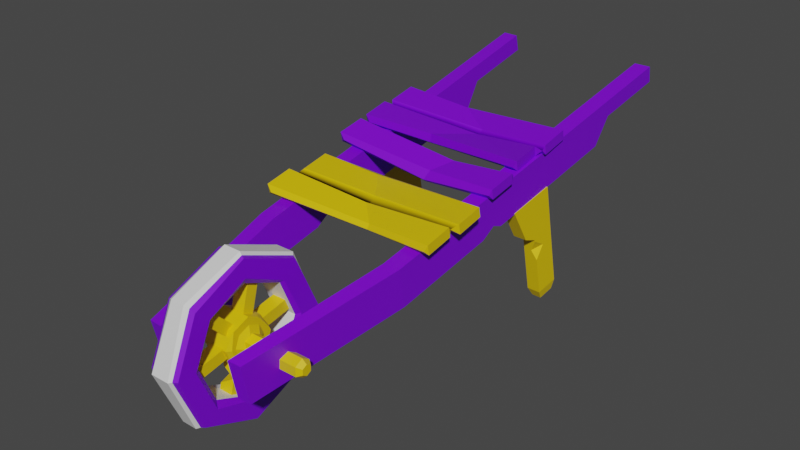 # Source: wheelbarrow.blend  (saved by Blender 3.6.11; exported with 4.5.12 LTS)
import bpy
from mathutils import Matrix  # noqa: F401  (used for matrix-valued properties, if any)

bpy.ops.wm.read_factory_settings(use_empty=True)
scene = bpy.context.scene
scene.name = 'Scene'

# ---- materials (node trees are filled in below, after node groups)
mat_material_001 = bpy.data.materials.new('Material.001')
mat_material_001.use_transparent_shadow = False
mat_material_002 = bpy.data.materials.new('Material.002')
mat_material_002.use_transparent_shadow = False
mat_material_003 = bpy.data.materials.new('Material.003')
mat_material_003.use_transparent_shadow = False

# ---- material node trees
mat_material_001.use_nodes = True; mat_material_001.node_tree.nodes.clear()
_N = mat_material_001.node_tree.nodes; _L = mat_material_001.node_tree.links
n0 = _N.new('ShaderNodeBsdfPrincipled'); n0.name = 'Principled BSDF'; n0.location = (10, 300)
n0.distribution = 'GGX'
n0.subsurface_method = 'RANDOM_WALK_SKIN'
n0.inputs[0].default_value = (0.1972, 0.0, 0.8, 1.0)
n0.inputs[3].default_value = 1.45
n0.inputs[27].default_value = (0.0, 0.0, 0.0, 1.0)
n0.inputs[28].default_value = 1.0
n1 = _N.new('ShaderNodeOutputMaterial'); n1.name = 'Material Output'; n1.location = (300, 300)
_L.new(n0.outputs[0], n1.inputs[0])
n1.is_active_output = True
mat_material_002.use_nodes = True; mat_material_002.node_tree.nodes.clear()
_N = mat_material_002.node_tree.nodes; _L = mat_material_002.node_tree.links
n0 = _N.new('ShaderNodeBsdfPrincipled'); n0.name = 'Principled BSDF'; n0.location = (10, 300)
n0.distribution = 'GGX'
n0.subsurface_method = 'RANDOM_WALK_SKIN'
n0.inputs[3].default_value = 1.45
n0.inputs[27].default_value = (0.0, 0.0, 0.0, 1.0)
n0.inputs[28].default_value = 1.0
n1 = _N.new('ShaderNodeOutputMaterial'); n1.name = 'Material Output'; n1.location = (300, 300)
_L.new(n0.outputs[0], n1.inputs[0])
n1.is_active_output = True
mat_material_003.use_nodes = True; mat_material_003.node_tree.nodes.clear()
_N = mat_material_003.node_tree.nodes; _L = mat_material_003.node_tree.links
n0 = _N.new('ShaderNodeBsdfPrincipled'); n0.name = 'Principled BSDF'; n0.location = (10, 300)
n0.distribution = 'GGX'
n0.subsurface_method = 'RANDOM_WALK_SKIN'
n0.inputs[0].default_value = (0.8, 0.5529, 0.0, 1.0)
n0.inputs[3].default_value = 1.45
n0.inputs[27].default_value = (0.0, 0.0, 0.0, 1.0)
n0.inputs[28].default_value = 1.0
n1 = _N.new('ShaderNodeOutputMaterial'); n1.name = 'Material Output'; n1.location = (300, 300)
_L.new(n0.outputs[0], n1.inputs[0])
n1.is_active_output = True

# ---- world
world_world = bpy.data.worlds.new('World'); scene.world = world_world
world_world.use_nodes = True; world_world.node_tree.nodes.clear()
_N = world_world.node_tree.nodes; _L = world_world.node_tree.links
n0 = _N.new('ShaderNodeOutputWorld'); n0.name = 'World Output'; n0.location = (300, 300)
n1 = _N.new('ShaderNodeBackground'); n1.name = 'Background'; n1.location = (10, 300)
n1.inputs[0].default_value = (0.05088, 0.05088, 0.05088, 1.0)
_L.new(n1.outputs[0], n0.inputs[0])
n0.is_active_output = True
world_world.color = (0.05088, 0.05088, 0.05088)
world_world.use_sun_shadow = False
world_world.sun_shadow_jitter_overblur = 0.0

# ---- meshes
me_mesh = bpy.data.meshes.new('Mesh')
me_mesh.from_pydata([(-30.7, 66.41, -179.5), (-19.96, 19.06, 12.72), (-30.9, 72.6, -178.3), (-20.32, 33.55, 15.66), (-24.82, 72.69, -177.8), (-15.32, 33.61, 16.05), (-24.63, 66.5, -179.0), (-14.99, 19.12, 13.11), (-29.9, 44.55, -39.51), (-23.82, 44.64, -39.0), (-23.37, 30.16, -41.93), (-29.45, 30.07, -42.44), (-30.64, 65.39, -142.6), (-24.56, 65.48, -142.1), (-24.11, 50.99, -145.0), (-30.19, 50.91, -145.5), (-30.7, 67.0, -150.6), (-24.62, 67.09, -150.1), (-24.43, 60.9, -151.3), (-30.5, 60.81, -151.8), (-29.56, 33.36, -58.74), (-23.49, 33.64, -59.15), (-29.67, 36.62, -63.74), (-23.6, 37.02, -64.75), (-29.67, 36.22, -72.88), (-23.6, 36.59, -73.75), (-31.77, 5.329, -123.8), (-31.33, 3.532, -114.9), (-31.35, 45.25, -115.8), (-30.44, 41.56, -97.56), (-26.23, 45.25, -116.0), (-25.32, 41.56, -97.81), (-26.66, 5.326, -124.0), (-26.21, 3.528, -115.1), (-27.36, 1.436, -123.4), (-27.05, 0.1537, -117.1), (-30.7, 0.156, -116.9), (-31.02, 1.438, -123.3), (-31.18, 18.02, -112.0), (-31.09, 26.07, -110.3), (-31.33, 23.19, -115.2), (-29.03, 21.52, -111.4), (-26.5, 19.63, -121.1), (-26.57, 13.42, -122.4), (-26.34, 15.8, -117.9), (-28.58, 16.42, -121.7), (-31.51, 30.15, -118.8), (-30.81, 28.76, -104.8), (-25.69, 28.68, -105.0), (-26.39, 30.08, -119.0), (-31.08, 26.68, -110.2), (-25.97, 26.61, -110.5), (34.44, 66.41, -179.4), (17.9, 19.06, 12.51), (34.6, 72.61, -178.1), (18.17, 33.55, 15.46), (28.51, 72.69, -177.8), (13.15, 33.61, 15.7), (28.35, 66.5, -179.1), (12.91, 19.12, 12.75), (29.41, 44.56, -39.44), (23.32, 44.64, -39.12), (22.96, 30.15, -42.07), (29.05, 30.07, -42.38), (33.26, 65.39, -142.5), (27.17, 65.48, -142.1), (26.81, 50.99, -145.1), (32.9, 50.91, -145.4), (33.56, 67.01, -150.4), (27.47, 67.09, -150.1), (27.32, 60.89, -151.4), (33.41, 60.81, -151.7), (30.84, 39.75, -90.23), (24.78, 40.0, -90.76), (30.69, 41.24, -86.32), (24.62, 41.44, -86.54), (30.49, 37.88, -80.98), (24.43, 38.08, -81.26), (32.66, 5.329, -123.8), (32.21, 3.532, -114.9), (32.23, 45.25, -115.8), (31.3, 41.56, -97.55), (27.11, 45.25, -116.0), (26.17, 41.56, -97.82), (27.54, 5.326, -124.0), (27.09, 3.528, -115.1), (28.25, 1.436, -123.4), (27.93, 0.1537, -117.1), (31.58, 0.156, -116.9), (31.9, 1.438, -123.3), (32.05, 18.02, -112.0), (31.96, 26.07, -110.3), (32.21, 23.19, -115.2), (29.9, 21.52, -111.4), (27.28, 29.1, -119.2), (27.5, 8.941, -123.3), (27.14, 23.06, -116.4), (29.38, 23.68, -120.2), (32.39, 30.15, -118.8), (31.68, 28.76, -104.8), (26.55, 28.68, -105.0), (27.27, 30.08, -119.0), (31.96, 26.68, -110.2), (26.83, 26.61, -110.5), (-29.48, 53.59, -72.66), (32.83, 53.62, -72.8), (-32.68, 48.62, -46.96), (32.83, 48.62, -46.96), (32.83, 51.12, -59.88), (-32.68, 51.12, -59.88), (35.28, 55.24, -71.32), (-30.5, 55.24, -71.32), (-30.5, 51.56, -72.03), (35.28, 51.56, -72.03), (-30.5, 49.55, -61.65), (-30.5, 53.23, -60.94), (35.28, 53.23, -60.94), (35.28, 49.55, -61.65), (-35.1, 49.03, -58.95), (-35.1, 52.71, -58.24), (33.45, 52.71, -58.24), (33.45, 49.03, -58.95), (-35.1, 47.03, -48.62), (-35.1, 50.71, -47.91), (33.45, 50.71, -47.91), (33.45, 47.03, -48.62), (-8.331, 51.93, -75.94), (7.596, 46.86, -49.76), (-1.121, 48.99, -60.77), (-8.315, 52.97, -73.56), (-8.345, 50.26, -75.1), (-1.107, 50.95, -63.73), (-1.137, 47.82, -62.46), (-1.104, 50.19, -59.2), (-1.134, 47.3, -59.76), (7.61, 48.56, -50.78), (7.58, 45.67, -51.34), (-32.61, 58.2, -96.5), (32.87, 57.54, -93.07), (-35.05, 56.16, -95.79), (-35.05, 59.83, -95.08), (33.46, 59.14, -91.49), (33.46, 55.46, -92.2), (-35.28, 54.11, -85.22), (-35.28, 57.79, -84.51), (33.23, 57.09, -80.92), (33.23, 53.42, -81.63), (10.82, 55.33, -93.55), (10.77, 57.71, -90.33), (10.8, 53.66, -92.63), (5.772, 54.95, -83.83), (5.71, 51.58, -81.89), (-32.89, 55.7, -83.59), (5.689, 52.8, -80.46), (32.59, 55.04, -80.16), (-32.38, 63.31, -122.9), (32.53, 63.31, -122.9), (29.82, 58.31, -97.07), (-32.68, 58.31, -97.07), (32.83, 60.81, -110.0), (-32.68, 60.81, -110.0), (33.45, 62.83, -110.6), (-33.3, 62.83, -110.6), (-33.3, 59.16, -111.3), (33.45, 59.16, -111.3), (-35.1, 58.74, -109.1), (-35.1, 62.42, -108.4), (30.69, 62.42, -108.4), (30.69, 58.74, -109.1), (-35.1, 56.75, -98.86), (-35.1, 60.43, -98.15), (30.69, 60.43, -98.15), (30.69, 56.75, -98.86), (33.45, 64.92, -121.4), (-33.3, 64.92, -121.4), (-33.3, 61.24, -122.1), (33.45, 61.24, -122.1), (-7.292, 61.1, -123.3), (-7.042, 56.57, -99.96), (5.837, 58.74, -111.1), (5.851, 60.59, -112.9), (5.821, 57.48, -112.4), (5.853, 59.95, -109.7), (5.823, 57.06, -110.2), (-7.028, 59.54, -100.5), (-7.058, 55.41, -101.7), (-7.276, 63.01, -121.6), (-7.306, 59.42, -122.4), (26.65, 30.42, -2.865), (26.65, 27.14, -2.824), (26.65, 25.53, 0.0414), (26.65, 27.21, 2.865), (26.65, 30.49, 2.824), (26.65, 32.1, -0.0414), (-26.65, 30.42, -2.865), (-26.65, 27.14, -2.824), (-26.65, 25.53, 0.0414), (-26.65, 27.21, 2.865), (-26.65, 30.49, 2.824), (-26.65, 32.1, -0.0414), (28.35, 30.71, -0.02394), (28.35, 29.74, -1.657), (28.35, 29.78, 1.633), (28.35, 27.88, 1.657), (28.35, 26.91, 0.02394), (28.35, 27.84, -1.633), (-28.35, 29.74, -1.657), (-28.35, 27.84, -1.633), (-28.35, 26.91, 0.02394), (-28.35, 27.88, 1.657), (-28.35, 29.78, 1.633), (-28.35, 30.71, -0.02394), (5.652, 56.96, 0.4783), (5.652, 48.51, -19.56), (5.652, 28.63, -28.41), (5.652, 9.181, -19.72), (5.652, 0.9569, -0.3757), (5.652, 9.234, 19.79), (5.652, 29.07, 27.59), (5.652, 47.73, 19.43), (-5.652, 56.6, -0.4415), (-5.652, 48.56, -19.49), (-5.652, 28.63, -27.99), (-5.652, 8.669, -18.56), (-5.652, 1.016, -0.0649), (-5.652, 9.284, 19.42), (-5.652, 29.43, 27.61), (-5.652, 48.41, 19.13), (4.108, 57.23, -0.182), (4.108, 48.78, -20.22), (-4.108, 48.78, -20.22), (-4.108, 57.23, -0.182), (4.108, 28.63, -28.41), (-4.108, 28.63, -28.41), (4.108, 8.594, -19.96), (-4.108, 8.594, -19.96), (4.108, 0.4007, 0.182), (-4.108, 0.4007, 0.182), (4.108, 8.851, 20.22), (-4.108, 8.851, 20.22), (4.108, 29.0, 28.41), (-4.108, 29.0, 28.41), (4.108, 49.03, 19.96), (-4.108, 49.03, 19.96), (3.416, 58.28, -0.1887), (3.416, 49.51, -20.97), (-3.416, 49.51, -20.97), (-2.928, 58.28, -0.1887), (3.416, 28.62, -29.46), (-2.244, 28.62, -29.46), (3.416, 7.847, -20.7), (-3.416, 7.847, -20.7), (3.416, -0.649, 0.1887), (-3.416, -0.649, 0.1887), (2.786, 8.114, 20.97), (-2.786, 8.114, 20.97), (3.416, 29.0, 29.46), (-3.416, 29.0, 29.46), (2.57, 49.78, 20.7), (-2.57, 49.78, 20.7), (-5.652, 50.42, 0.5448), (-5.077, 48.25, -0.1122), (-5.652, 42.86, -14.18), (-5.077, 42.48, -13.79), (-5.652, 28.59, -20.79), (-5.077, 28.73, -19.39), (-5.652, 14.53, -14.86), (-5.077, 15.05, -13.62), (-5.652, 8.909, 0.1398), (-5.077, 9.452, 0.1363), (-5.652, 14.39, 14.82), (-5.077, 15.22, 13.82), (-5.652, 28.98, 19.95), (-5.077, 28.97, 19.41), (-5.652, 43.04, 14.02), (-5.077, 42.65, 13.64), (5.652, 43.43, 14.4), (4.503, 42.65, 13.64), (5.652, 50.38, 0.3053), (4.503, 48.25, -0.1122), (5.652, 28.76, 21.04), (4.503, 28.97, 19.41), (5.652, 12.82, 14.55), (4.503, 15.22, 13.82), (5.652, 8.365, 0.1433), (4.503, 9.452, 0.1363), (5.652, 14.21, -16.12), (4.503, 15.05, -13.62), (5.652, 28.95, -21.05), (4.503, 28.73, -19.39), (5.652, 43.24, -14.57), (4.503, 42.48, -13.79), (5.18, 37.3, -0.05437), (5.18, 28.76, -8.488), (5.18, 22.77, -5.963), (5.18, 20.33, 0.05437), (5.18, 34.85, 5.963), (-5.18, 37.3, -0.05437), (-5.18, 22.77, -5.963), (-5.18, 20.33, 0.05437), (-5.18, 22.85, 6.04), (-5.18, 28.87, 8.488), (5.18, 32.85, 3.984), (5.18, 34.48, -0.03632), (5.18, 28.85, 5.67), (5.18, 24.83, 4.035), (5.18, 23.14, 0.03631), (5.18, 24.78, -3.984), (5.18, 28.78, -5.67), (5.18, 32.8, -4.035), (-5.18, 34.48, -0.03632), (-5.18, 32.8, -4.035), (-5.18, 28.78, -5.67), (-5.18, 24.78, -3.984), (-5.18, 23.14, 0.03631), (-5.18, 24.83, 4.035), (-5.18, 28.85, 5.67), (-5.18, 32.85, 3.984), (6.761, 31.36, 1.036), (6.761, 27.78, 2.546), (6.761, 26.27, -1.036), (6.761, 29.85, -2.546), (-6.763, 31.36, 1.036), (-6.763, 29.85, -2.546), (-6.763, 26.27, -1.036), (-6.763, 27.78, 2.546), (-5.18, 31.24, 7.489), (-5.18, 35.47, 4.459), (-2.59, 34.85, 5.963), (-5.18, 33.7, 4.827), (-5.18, 33.79, -5.038), (-3.879, 34.78, -6.04), (-5.18, 27.91, -8.13), (-3.879, 28.76, -8.488), (5.18, 23.62, 5.576), (3.879, 22.85, 6.04), (5.18, 28.86, 7.079), (3.879, 28.87, 8.488), (5.18, 35.91, -3.347), (5.18, 29.87, -8.035), (3.177, 34.78, -6.04), (5.18, 33.89, -5.138), (-2.245, 22.69, 21.03), (2.812, 22.69, 21.03), (-2.245, 26.63, 21.79), (2.812, 26.63, 21.79), (-2.245, 34.94, -21.03), (2.812, 34.94, -21.03), (-2.245, 31.0, -21.79), (2.812, 31.0, -21.79), (-2.245, 29.11, -12.06), (2.812, 29.11, -12.06), (2.812, 33.05, -11.29), (-2.245, 33.05, -11.29), (-2.245, 30.16, -17.43), (2.812, 30.16, -17.43), (2.812, 34.09, -16.67), (-2.245, 34.09, -16.67), (-2.245, 32.22, -15.35), (0.4288, 29.86, -15.92), (-2.245, 7.267, 3.919), (2.812, 7.267, 3.919), (-2.245, 8.343, 7.782), (2.812, 8.343, 7.782), (-2.245, 50.36, -3.919), (2.812, 50.36, -3.919), (-2.245, 49.28, -7.782), (2.812, 49.28, -7.782), (-2.245, 14.22, 6.145), (2.812, 14.22, 6.145), (-2.245, 19.71, 4.617), (2.812, 17.24, 5.305), (-2.245, 15.95, 1.501), (2.812, 15.89, 1.517), (-2.245, 43.44, 17.26), (2.812, 43.44, 17.26), (-2.245, 46.26, 14.4), (2.812, 46.26, 14.4), (-2.245, 14.19, -17.26), (2.812, 14.19, -17.26), (-2.245, 11.37, -14.4), (2.812, 11.37, -14.4)], [], [(2, 0, 19, 16), (4, 2, 16, 17), (6, 4, 17, 18), (6, 18, 19, 0), (3, 1, 7, 5), (4, 6, 0, 2), (9, 8, 3, 5), (7, 10, 9, 5), (1, 11, 10, 7), (3, 8, 11, 1), (13, 12, 8, 9), (25, 14, 13, 23), (10, 21, 23, 9), (11, 20, 21, 10), (8, 12, 22), (17, 16, 12, 13), (18, 17, 13, 14), (15, 19, 18, 14), (12, 16, 19, 15), (22, 23, 21, 20), (24, 25, 23, 22), (15, 14, 25, 24), (22, 12, 15, 24), (8, 22, 20, 11), (13, 9, 23), (40, 26, 27, 38), (39, 50, 46, 40), (30, 28, 29, 31), (30, 31, 48, 49), (33, 32, 43, 44), (37, 34, 35, 36), (31, 29, 47, 48), (38, 27, 33, 41), (33, 51, 41), (45, 46, 49, 42), (43, 32, 26, 45), (34, 32, 33, 35), (35, 33, 27, 36), (36, 27, 26, 37), (37, 26, 32, 34), (39, 40, 41), (40, 38, 41), (44, 45, 42), (43, 45, 44), (47, 29, 28, 46), (49, 48, 51), (48, 47, 50, 51), (49, 46, 28, 30), (46, 50, 47), (44, 51, 33), (51, 50, 39, 41), (46, 26, 40), (45, 26, 46), (49, 51, 44, 42), (71, 52, 54, 68), (68, 54, 56, 69), (69, 56, 58, 70), (58, 52, 71, 70), (59, 53, 55, 57), (52, 58, 56, 54), (55, 60, 61, 57), (61, 62, 59, 57), (62, 63, 53, 59), (63, 60, 55, 53), (60, 64, 65, 61), (65, 66, 73, 75), (77, 62, 61, 75), (75, 61, 65), (77, 76, 63, 62), (74, 64, 60), (60, 63, 76, 74), (74, 72, 67, 64), (64, 68, 69, 65), (70, 66, 65, 69), (70, 71, 67, 66), (71, 68, 64, 67), (66, 67, 72, 73), (72, 74, 75, 73), (74, 76, 77, 75), (92, 90, 79, 78), (91, 92, 98, 102), (82, 83, 81, 80), (82, 101, 100, 83), (85, 96, 95, 84), (89, 88, 87, 86), (83, 100, 99, 81), (90, 93, 85, 79), (85, 93, 103), (97, 94, 101, 98), (95, 97, 78, 84), (86, 87, 85, 84), (87, 88, 79, 85), (88, 89, 78, 79), (89, 86, 84, 78), (91, 93, 92), (92, 93, 90), (96, 94, 97), (95, 96, 97), (99, 98, 80, 81), (101, 103, 100), (100, 103, 102, 99), (101, 82, 80, 98), (98, 99, 102), (96, 85, 103), (103, 93, 91, 102), (98, 92, 78), (97, 98, 78), (101, 94, 96, 103), (109, 118, 119), (119, 133, 128, 109), (120, 121, 108), (109, 128, 134, 118), (115, 131, 129, 111), (111, 112, 114, 115), (112, 130, 132, 114), (116, 117, 113, 110), (111, 129, 126, 104), (104, 112, 111), (104, 126, 130, 112), (110, 113, 105), (115, 114, 109), (109, 128, 131, 115), (108, 117, 116), (114, 132, 128, 109), (119, 118, 122, 123), (123, 135, 133, 119), (124, 125, 121, 120), (118, 134, 136, 122), (123, 122, 106), (106, 127, 135, 123), (107, 125, 124), (122, 136, 127, 106), (128, 133, 120, 108), (134, 128, 108, 121), (129, 131, 116, 110), (132, 130, 113, 117), (126, 129, 110, 105), (130, 126, 105, 113), (131, 128, 108, 116), (128, 132, 117, 108), (133, 135, 124, 120), (136, 134, 121, 125), (135, 127, 107, 124), (127, 136, 125, 107), (137, 139, 140), (140, 148, 147, 137), (141, 142, 138), (137, 147, 149, 139), (140, 139, 143, 144), (144, 150, 148, 140), (145, 146, 142, 141), (139, 149, 151, 143), (144, 143, 152), (152, 153, 150, 144), (154, 146, 145), (143, 151, 153, 152), (147, 148, 141, 138), (149, 147, 138, 142), (148, 150, 145, 141), (151, 149, 142, 146), (150, 153, 154, 145), (153, 151, 146, 154), (166, 182, 179, 160), (160, 165, 166), (160, 179, 183, 165), (167, 168, 159), (160, 179, 180, 162), (162, 163, 160), (163, 181, 179, 160), (159, 164, 161), (162, 180, 186, 174), (174, 175, 163, 162), (175, 187, 181, 163), (161, 164, 176, 173), (166, 165, 169, 170), (170, 184, 182, 166), (171, 172, 168, 167), (165, 183, 185, 169), (170, 169, 158), (158, 178, 184, 170), (157, 172, 171), (169, 185, 178, 158), (174, 186, 177, 155), (155, 175, 174), (155, 177, 187, 175), (173, 176, 156), (179, 182, 167, 159), (183, 179, 159, 168), (180, 179, 159, 161), (179, 181, 164, 159), (186, 180, 161, 173), (181, 187, 176, 164), (182, 184, 171, 167), (185, 183, 168, 172), (184, 178, 157, 171), (178, 185, 172, 157), (177, 186, 173, 156), (187, 177, 156, 176), (188, 189, 195, 194), (189, 190, 196, 195), (190, 191, 197, 196), (191, 192, 198, 197), (192, 193, 199, 198), (193, 188, 194, 199), (201, 200, 202, 203, 204, 205), (206, 207, 208, 209, 210, 211), (188, 193, 200, 201), (193, 192, 202, 200), (192, 191, 203, 202), (191, 190, 204, 203), (190, 189, 205, 204), (189, 188, 201, 205), (194, 195, 207, 206), (195, 196, 208, 207), (196, 197, 209, 208), (197, 198, 210, 209), (198, 199, 211, 210), (199, 194, 206, 211), (244, 245, 246, 247), (245, 248, 249, 246), (248, 250, 251, 249), (250, 252, 253, 251), (252, 254, 255, 253), (254, 256, 257, 255), (256, 258, 259, 257), (258, 244, 247, 259), (212, 213, 229, 228), (221, 220, 231, 230), (213, 214, 232, 229), (222, 221, 230, 233), (214, 215, 234, 232), (223, 222, 233, 235), (215, 216, 236, 234), (224, 223, 235, 237), (216, 217, 238, 236), (225, 224, 237, 239), (217, 218, 240, 238), (226, 225, 239, 241), (218, 219, 242, 240), (227, 226, 241, 243), (219, 212, 228, 242), (220, 227, 243, 231), (228, 229, 245, 244), (230, 231, 247, 246), (229, 232, 248, 245), (233, 230, 246, 249), (232, 234, 250, 248), (235, 233, 249, 251), (234, 236, 252, 250), (237, 235, 251, 253), (236, 238, 254, 252), (239, 237, 253, 255), (238, 240, 256, 254), (241, 239, 255, 257), (240, 242, 258, 256), (243, 241, 257, 259), (242, 228, 244, 258), (231, 243, 259, 247), (260, 261, 275, 274), (261, 260, 262, 263), (263, 262, 264, 265), (265, 264, 266, 267), (267, 266, 268, 269), (269, 268, 270, 271), (271, 270, 272, 273), (273, 272, 274, 275), (220, 221, 262, 260), (221, 222, 264, 262), (222, 223, 266, 264), (223, 224, 268, 266), (224, 225, 270, 268), (225, 226, 272, 270), (226, 227, 274, 272), (227, 220, 260, 274), (276, 277, 279, 278), (277, 276, 280, 281), (278, 279, 291, 290), (281, 280, 282, 283), (283, 282, 284, 285), (285, 284, 286, 287), (287, 286, 288, 289), (289, 288, 290, 291), (212, 219, 276, 278), (219, 218, 280, 276), (218, 217, 282, 280), (217, 216, 284, 282), (216, 215, 286, 284), (215, 214, 288, 286), (214, 213, 290, 288), (213, 212, 278, 290), (279, 277, 275, 261), (277, 281, 273, 275), (281, 283, 271, 273), (283, 285, 269, 271), (285, 287, 267, 269), (287, 289, 265, 267), (289, 291, 263, 265), (291, 279, 261, 263), (341, 340, 338), (333, 298, 332), (294, 295, 299, 298), (295, 335, 300, 299), (335, 337, 301, 300), (292, 296, 302, 303), (296, 336, 304, 302), (336, 334, 305, 304), (295, 294, 307, 306), (294, 293, 308, 307), (297, 330, 311, 310), (330, 332, 312, 311), (298, 299, 314, 313), (299, 300, 315, 314), (300, 301, 316, 315), (328, 327, 329), (303, 302, 318), (302, 304, 319, 318), (304, 305, 319), (305, 306, 320, 319), (306, 307, 320), (307, 308, 321, 320), (308, 309, 321), (309, 303, 318, 321), (310, 311, 323, 322), (311, 312, 323), (312, 313, 324, 323), (313, 314, 324), (314, 315, 325, 324), (315, 316, 325), (316, 317, 322, 325), (317, 310, 322), (296, 292, 297, 327, 328), (329, 327, 297, 310, 317), (301, 326, 329, 317, 316), (328, 329, 326), (332, 298, 313, 312), (330, 331, 333, 332), (330, 297, 331), (293, 294, 298, 333), (334, 295, 306, 305), (337, 296, 328, 326, 301), (335, 334, 336, 337), (334, 335, 295), (336, 296, 337), (341, 338, 292, 303, 309), (293, 339, 341, 309, 308), (340, 339, 293, 333, 331), (292, 338, 340, 331, 297), (341, 339, 340), (318, 319, 320, 321), (322, 323, 324, 325), (353, 344, 345, 352), (342, 350, 351, 343), (345, 343, 351, 352), (344, 353, 350, 342), (354, 355, 359), (359, 355, 351, 350), (356, 352, 351, 355), (357, 353, 352, 356), (354, 358, 357), (353, 357, 358, 350), (354, 348, 349, 355), (347, 356, 355, 349), (346, 357, 356, 347), (346, 348, 354, 357), (358, 359, 350), (354, 359, 358), (365, 364, 370, 371), (366, 367, 373, 372), (370, 364, 366, 372), (368, 362, 363, 369, 371), (371, 369, 363, 361, 373), (360, 362, 368, 372), (372, 373, 361, 360), (370, 372, 371), (371, 372, 368), (371, 373, 367, 365), (378, 376, 377, 379), (374, 380, 381, 375), (377, 375, 381, 379), (378, 380, 374, 376)])
me_mesh.polygons.foreach_set('use_smooth', [True] * 380)
me_mesh.polygons.foreach_set('material_index', [0, 0, 0, 0, 0, 0, 0, 0, 0, 0, 0, 0, 0, 0, 0, 0, 0, 0, 0, 0, 0, 0, 0, 0, 0, 2, 2, 2, 2, 2, 2, 2, 2, 2, 2, 2, 2, 2, 2, 2, 2, 2, 2, 2, 2, 2, 2, 2, 2, 2, 2, 2, 2, 2, 0, 0, 0, 0, 0, 0, 0, 0, 0, 0, 0, 0, 0, 0, 0, 0, 0, 0, 0, 0, 0, 0, 0, 0, 0, 2, 2, 2, 2, 2, 2, 2, 2, 2, 2, 2, 2, 2, 2, 2, 2, 2, 2, 2, 2, 2, 2, 2, 2, 2, 2, 2, 2, 2, 2, 2, 2, 2, 2, 2, 2, 2, 2, 2, 2, 2, 2, 2, 2, 2, 2, 2, 2, 2, 2, 2, 2, 2, 2, 2, 2, 2, 2, 2, 2, 2, 2, 2, 2, 2, 0, 0, 0, 0, 0, 0, 0, 0, 0, 0, 0, 0, 0, 0, 0, 0, 0, 0, 0, 0, 0, 0, 0, 0, 0, 0, 0, 0, 0, 0, 0, 0, 0, 0, 0, 0, 0, 0, 0, 0, 0, 0, 0, 0, 0, 0, 0, 0, 0, 0, 0, 0, 0, 0, 2, 2, 2, 2, 2, 2, 2, 2, 2, 2, 2, 2, 2, 2, 2, 2, 2, 2, 2, 2, 1, 1, 1, 1, 1, 1, 1, 1, 0, 0, 0, 0, 0, 0, 0, 0, 0, 0, 0, 0, 0, 0, 0, 0, 1, 1, 1, 1, 1, 1, 1, 1, 1, 1, 1, 1, 1, 1, 1, 1, 0, 0, 0, 0, 0, 0, 0, 0, 0, 0, 0, 0, 0, 0, 0, 0, 0, 0, 0, 0, 0, 0, 0, 0, 0, 0, 0, 0, 0, 0, 0, 0, 1, 1, 1, 1, 1, 1, 1, 1, 2, 2, 2, 2, 2, 2, 2, 2, 2, 2, 2, 2, 2, 2, 2, 2, 2, 2, 2, 2, 2, 2, 2, 2, 2, 2, 2, 2, 2, 2, 2, 2, 2, 2, 2, 2, 2, 2, 2, 2, 2, 2, 2, 2, 2, 2, 2, 2, 2, 2, 2, 2, 2, 2, 2, 2, 2, 2, 2, 2, 2, 2, 2, 2, 2, 2, 2, 2, 2, 2, 2, 2, 2, 2, 2, 2, 2, 2, 2, 2, 2, 2])
_k = set([(0, 2), (0, 6), (0, 19), (1, 3), (1, 7), (1, 11), (2, 4), (2, 16), (3, 5), (3, 8), (4, 6), (4, 17), (5, 7), (5, 9), (6, 18), (7, 10), (8, 11), (8, 12), (9, 13), (10, 21), (11, 20), (12, 16), (13, 17), (14, 15), (14, 18), (14, 25), (15, 19), (15, 24), (18, 19), (20, 21), (20, 22), (21, 23), (22, 23), (22, 24), (23, 25), (24, 25), (26, 27), (26, 32), (26, 37), (26, 46), (27, 33), (27, 36), (27, 38), (28, 29), (28, 30), (28, 46), (29, 31), (29, 47), (30, 31), (30, 49), (31, 48), (32, 33), (32, 34), (32, 43), (33, 35), (33, 51), (34, 35), (34, 37), (35, 36), (36, 37), (38, 40), (38, 41), (39, 40), (39, 41), (39, 50), (40, 41), (42, 44), (42, 45), (42, 49), (43, 44), (43, 45), (44, 45), (47, 50), (48, 51), (52, 54), (52, 58), (52, 71), (53, 55), (53, 59), (53, 63), (54, 56), (54, 68), (55, 57), (55, 60), (56, 58), (56, 69), (57, 59), (57, 61), (58, 70), (59, 62), (60, 63), (60, 64), (60, 74), (61, 62), (61, 65), (61, 75), (62, 77), (63, 76), (64, 68), (65, 69), (66, 67), (66, 70), (66, 73), (67, 71), (67, 72), (70, 71), (72, 73), (72, 74), (73, 75), (74, 75), (74, 76), (75, 77), (76, 77), (78, 79), (78, 84), (78, 89), (78, 98), (79, 85), (79, 88), (79, 90), (80, 81), (80, 82), (80, 98), (81, 83), (81, 99), (82, 83), (82, 101), (83, 100), (84, 85), (84, 86), (84, 95), (85, 87), (85, 103), (86, 87), (86, 89), (87, 88), (88, 89), (90, 92), (90, 93), (91, 92), (91, 93), (91, 102), (92, 93), (94, 96), (94, 97), (94, 101), (95, 96), (95, 97), (96, 97), (99, 100), (99, 102), (100, 103), (102, 103), (104, 111), (104, 112), (104, 126), (105, 110), (105, 113), (105, 126), (106, 122), (106, 123), (106, 127), (107, 124), (107, 125), (107, 127), (108, 116), (108, 117), (108, 120), (108, 121), (109, 114), (109, 115), (109, 118), (109, 119), (110, 113), (110, 116), (110, 129), (111, 112), (111, 115), (111, 129), (112, 114), (112, 130), (113, 117), (113, 130), (114, 115), (114, 132), (115, 131), (116, 117), (116, 131), (117, 132), (118, 119), (118, 122), (118, 134), (119, 123), (119, 133), (120, 121), (120, 124), (120, 133), (121, 125), (121, 134), (122, 123), (122, 136), (123, 135), (124, 125), (124, 135), (125, 136), (126, 129), (126, 130), (127, 135), (127, 136), (128, 131), (128, 132), (128, 133), (128, 134), (129, 131), (130, 132), (133, 135), (134, 136), (137, 139), (137, 140), (137, 147), (138, 141), (138, 142), (138, 147), (139, 140), (139, 143), (139, 149), (140, 144), (140, 148), (141, 142), (141, 145), (141, 148), (142, 146), (142, 149), (143, 144), (143, 151), (143, 152), (144, 150), (144, 152), (145, 146), (145, 150), (145, 154), (146, 151), (146, 154), (147, 148), (147, 149), (148, 150), (149, 151), (150, 153), (151, 153), (152, 153), (153, 154), (155, 174), (155, 175), (155, 177), (156, 173), (156, 176), (156, 177), (157, 171), (157, 172), (157, 178), (158, 169), (158, 170), (158, 178), (159, 161), (159, 164), (159, 167), (159, 168), (160, 162), (160, 163), (160, 165), (160, 166), (161, 164), (161, 173), (161, 180), (162, 163), (162, 174), (162, 180), (163, 175), (163, 181), (164, 176), (164, 181), (165, 166), (165, 169), (165, 183), (166, 170), (166, 182), (167, 168), (167, 171), (167, 182), (168, 172), (168, 183), (169, 170), (169, 185), (170, 184), (171, 172), (171, 184), (172, 185), (173, 176), (173, 186), (174, 175), (174, 186), (175, 187), (176, 187), (177, 186), (177, 187), (178, 184), (178, 185), (179, 180), (179, 181), (179, 182), (179, 183), (180, 186), (181, 187), (182, 184), (183, 185), (188, 189), (188, 193), (188, 194), (188, 201), (189, 190), (189, 195), (189, 205), (190, 191), (190, 196), (190, 204), (191, 192), (191, 197), (191, 203), (192, 193), (192, 198), (192, 202), (193, 199), (193, 200), (194, 195), (194, 199), (194, 206), (195, 196), (195, 207), (196, 197), (196, 208), (197, 198), (197, 209), (198, 199), (198, 210), (199, 211), (200, 201), (200, 202), (201, 205), (202, 203), (203, 204), (204, 205), (206, 207), (206, 211), (207, 208), (208, 209), (209, 210), (210, 211), (212, 213), (212, 219), (212, 228), (213, 214), (213, 229), (214, 215), (214, 232), (215, 216), (215, 234), (216, 217), (216, 236), (217, 218), (217, 238), (218, 219), (218, 240), (219, 242), (220, 221), (220, 227), (220, 231), (221, 222), (221, 230), (222, 223), (222, 233), (223, 224), (223, 235), (224, 225), (224, 237), (225, 226), (225, 239), (226, 227), (226, 241), (227, 243), (228, 229), (228, 242), (228, 244), (229, 232), (229, 245), (230, 231), (230, 233), (230, 246), (231, 243), (231, 247), (232, 234), (232, 248), (233, 235), (233, 249), (234, 236), (234, 250), (235, 237), (235, 251), (236, 238), (236, 252), (237, 239), (237, 253), (238, 240), (238, 254), (239, 241), (239, 255), (240, 242), (240, 256), (241, 243), (241, 257), (242, 258), (243, 259), (244, 245), (244, 247), (244, 258), (245, 246), (245, 248), (246, 247), (246, 249), (247, 259), (248, 249), (248, 250), (249, 251), (250, 251), (250, 252), (251, 253), (252, 253), (252, 254), (253, 255), (254, 255), (254, 256), (255, 257), (256, 257), (256, 258), (257, 259), (258, 259), (260, 261), (260, 262), (260, 274), (261, 263), (261, 275), (261, 279), (262, 263), (262, 264), (263, 265), (263, 291), (264, 265), (264, 266), (265, 267), (265, 289), (266, 267), (266, 268), (267, 269), (267, 287), (268, 269), (268, 270), (269, 271), (269, 285), (270, 271), (270, 272), (271, 273), (271, 283), (272, 273), (272, 274), (273, 275), (273, 281), (274, 275), (275, 277), (276, 277), (276, 278), (276, 280), (277, 279), (277, 281), (278, 279), (278, 290), (279, 291), (280, 281), (280, 282), (281, 283), (282, 283), (282, 284), (283, 285), (284, 285), (284, 286), (285, 287), (286, 287), (286, 288), (287, 289), (288, 289), (288, 290), (289, 291), (290, 291), (292, 296), (292, 297), (292, 338), (293, 294), (293, 333), (293, 339), (294, 295), (294, 298), (295, 299), (295, 334), (295, 335), (296, 328), (296, 336), (296, 337), (297, 327), (297, 330), (297, 331), (298, 299), (298, 332), (299, 300), (300, 301), (300, 335), (301, 326), (301, 337), (302, 303), (302, 304), (302, 318), (303, 309), (303, 318), (304, 305), (304, 319), (305, 306), (305, 319), (306, 307), (306, 320), (307, 308), (307, 320), (308, 309), (308, 321), (309, 321), (310, 311), (310, 317), (310, 322), (311, 312), (311, 323), (312, 313), (312, 323), (313, 314), (313, 324), (314, 315), (314, 324), (315, 316), (315, 325), (316, 317), (316, 325), (317, 322), (318, 319), (318, 321), (319, 320), (320, 321), (322, 323), (322, 325), (323, 324), (324, 325), (326, 328), (326, 329), (327, 328), (327, 329), (328, 329), (330, 331), (330, 332), (331, 333), (331, 340), (332, 333), (334, 335), (334, 336), (335, 337), (336, 337), (338, 340), (338, 341), (339, 340), (339, 341), (340, 341), (342, 350), (343, 351), (344, 353), (345, 352), (346, 357), (347, 356), (348, 354), (349, 355), (350, 358), (350, 359), (351, 355), (352, 356), (353, 357), (354, 358), (354, 359), (358, 359), (360, 372), (361, 373), (362, 368), (363, 369), (364, 370), (365, 371), (366, 372), (367, 373), (368, 371), (368, 372), (369, 371), (370, 371), (370, 372), (371, 372), (374, 380), (375, 381), (376, 378), (377, 379)])
me_mesh.attributes.new('sharp_edge', 'BOOLEAN', 'EDGE').data.foreach_set('value', [ (min(e.vertices), max(e.vertices)) in _k for e in me_mesh.edges])
_uv = me_mesh.uv_layers.new(name='map1')
_uv.uv.foreach_set('vector', [0.4464, 0.03203, 0.4464, 0.03203, 0.4464, 0.03203, 0.4464, 0.03203, 0.4464, 0.03203, 0.4464, 0.03203, 0.4464, 0.03203, 0.4464, 0.03203, 0.4464, 0.03203, 0.4464, 0.03203, 0.4464, 0.03203, 0.4464, 0.03203, 0.4464, 0.03203, 0.4464, 0.03203, 0.4464, 0.03203, 0.4464, 0.03203, 0.4464, 0.03203, 0.4464, 0.03203, 0.4464, 0.03203, 0.4464, 0.03203, 0.4464, 0.03203, 0.4464, 0.03203, 0.4464, 0.03203, 0.4464, 0.03203, 0.4464, 0.03203, 0.4464, 0.03203, 0.4464, 0.03203, 0.4464, 0.03203, 0.4464, 0.03203, 0.4464, 0.03203, 0.4464, 0.03203, 0.4464, 0.03203, 0.4464, 0.03203, 0.4464, 0.03203, 0.4464, 0.03203, 0.4464, 0.03203, 0.4464, 0.03203, 0.4464, 0.03203, 0.4464, 0.03203, 0.4464, 0.03203, 0.4464, 0.03203, 0.4464, 0.03203, 0.4464, 0.03203, 0.4464, 0.03203, 0.4464, 0.03203, 0.4464, 0.03203, 0.4464, 0.03203, 0.4464, 0.03203, 0.4464, 0.03203, 0.4464, 0.03203, 0.4464, 0.03203, 0.4464, 0.03203, 0.4464, 0.03203, 0.4464, 0.03203, 0.4464, 0.03203, 0.4464, 0.03203, 0.4464, 0.03203, 0.4464, 0.03203, 0.4464, 0.03203, 0.4464, 0.03203, 0.4464, 0.03203, 0.4464, 0.03203, 0.4464, 0.03203, 0.4464, 0.03203, 0.4464, 0.03203, 0.4464, 0.03203, 0.4464, 0.03203, 0.4464, 0.03203, 0.4464, 0.03203, 0.4464, 0.03203, 0.4464, 0.03203, 0.4464, 0.03203, 0.4464, 0.03203, 0.4464, 0.03203, 0.4464, 0.03203, 0.4464, 0.03203, 0.4464, 0.03203, 0.4464, 0.03203, 0.4464, 0.03203, 0.4464, 0.03203, 0.4464, 0.03203, 0.4464, 0.03203, 0.4464, 0.03203, 0.4464, 0.03203, 0.4464, 0.03203, 0.4464, 0.03203, 0.4464, 0.03203, 0.4464, 0.03203, 0.4464, 0.03203, 0.4464, 0.03203, 0.4464, 0.03203, 0.4464, 0.03203, 0.4464, 0.03203, 0.4464, 0.03203, 0.4464, 0.03203, 0.4464, 0.03203, 0.4464, 0.03203, 0.4464, 0.03203, 0.4437, 0.03608, 0.4437, 0.03608, 0.4437, 0.03608, 0.4437, 0.03608, 0.4437, 0.03608, 0.4437, 0.03608, 0.4437, 0.03608, 0.4437, 0.03608, 0.4437, 0.03608, 0.4437, 0.03608, 0.4437, 0.03608, 0.4437, 0.03608, 0.4437, 0.03608, 0.4437, 0.03608, 0.4437, 0.03608, 0.4437, 0.03608, 0.4437, 0.03608, 0.4437, 0.03608, 0.4437, 0.03608, 0.4437, 0.03608, 0.4437, 0.03608, 0.4437, 0.03608, 0.4437, 0.03608, 0.4437, 0.03608, 0.4437, 0.03608, 0.4437, 0.03608, 0.4437, 0.03608, 0.4437, 0.03608, 0.4437, 0.03608, 0.4437, 0.03608, 0.4437, 0.03608, 0.4437, 0.03608, 0.4437, 0.03608, 0.4437, 0.03608, 0.4437, 0.03608, 0.4437, 0.03608, 0.4437, 0.03608, 0.4437, 0.03608, 0.4437, 0.03608, 0.4437, 0.03608, 0.4437, 0.03608, 0.4437, 0.03608, 0.4437, 0.03608, 0.4437, 0.03608, 0.4437, 0.03608, 0.4437, 0.03608, 0.4437, 0.03608, 0.4437, 0.03608, 0.4437, 0.03608, 0.4437, 0.03608, 0.4437, 0.03608, 0.4437, 0.03608, 0.4437, 0.03608, 0.4437, 0.03608, 0.4437, 0.03608, 0.4437, 0.03608, 0.4437, 0.03608, 0.4437, 0.03608, 0.4437, 0.03608, 0.4437, 0.03608, 0.4437, 0.03608, 0.4437, 0.03608, 0.4437, 0.03608, 0.4437, 0.03608, 0.4437, 0.03608, 0.4437, 0.03608, 0.4437, 0.03608, 0.4437, 0.03608, 0.4437, 0.03608, 0.4437, 0.03608, 0.4437, 0.03608, 0.4437, 0.03608, 0.4437, 0.03608, 0.4437, 0.03608, 0.4437, 0.03608, 0.4437, 0.03608, 0.4437, 0.03608, 0.4437, 0.03608, 0.4437, 0.03608, 0.4437, 0.03608, 0.4437, 0.03608, 0.4437, 0.03608, 0.4437, 0.03608, 0.4437, 0.03608, 0.4437, 0.03608, 0.4437, 0.03608, 0.4437, 0.03608, 0.4437, 0.03608, 0.4437, 0.03608, 0.4437, 0.03608, 0.4437, 0.03608, 0.4437, 0.03608, 0.4437, 0.03608, 0.4437, 0.03608, 0.4437, 0.03608, 0.4437, 0.03608, 0.4437, 0.03608, 0.4437, 0.03608, 0.4437, 0.03608, 0.4437, 0.03608, 0.4437, 0.03608, 0.4437, 0.03608, 0.4437, 0.03608, 0.4437, 0.03608, 0.4437, 0.03608, 0.4437, 0.03608, 0.4464, 0.03203, 0.4464, 0.03203, 0.4464, 0.03203, 0.4464, 0.03203, 0.4464, 0.03203, 0.4464, 0.03203, 0.4464, 0.03203, 0.4464, 0.03203, 0.4464, 0.03203, 0.4464, 0.03203, 0.4464, 0.03203, 0.4464, 0.03203, 0.4464, 0.03203, 0.4464, 0.03203, 0.4464, 0.03203, 0.4464, 0.03203, 0.4464, 0.03203, 0.4464, 0.03203, 0.4464, 0.03203, 0.4464, 0.03203, 0.4464, 0.03203, 0.4464, 0.03203, 0.4464, 0.03203, 0.4464, 0.03203, 0.4464, 0.03203, 0.4464, 0.03203, 0.4464, 0.03203, 0.4464, 0.03203, 0.4464, 0.03203, 0.4464, 0.03203, 0.4464, 0.03203, 0.4464, 0.03203, 0.4464, 0.03203, 0.4464, 0.03203, 0.4464, 0.03203, 0.4464, 0.03203, 0.4464, 0.03203, 0.4464, 0.03203, 0.4464, 0.03203, 0.4464, 0.03203, 0.4464, 0.03203, 0.4464, 0.03203, 0.4464, 0.03203, 0.4464, 0.03203, 0.4464, 0.03203, 0.4464, 0.03203, 0.4464, 0.03203, 0.4464, 0.03203, 0.4464, 0.03203, 0.4464, 0.03203, 0.4464, 0.03203, 0.4464, 0.03203, 0.4464, 0.03203, 0.4464, 0.03203, 0.4464, 0.03203, 0.4464, 0.03203, 0.4464, 0.03203, 0.4464, 0.03203, 0.4464, 0.03203, 0.4464, 0.03203, 0.4464, 0.03203, 0.4464, 0.03203, 0.4464, 0.03203, 0.4464, 0.03203, 0.4464, 0.03203, 0.4464, 0.03203, 0.4464, 0.03203, 0.4464, 0.03203, 0.4464, 0.03203, 0.4464, 0.03203, 0.4464, 0.03203, 0.4464, 0.03203, 0.4464, 0.03203, 0.4464, 0.03203, 0.4464, 0.03203, 0.4464, 0.03203, 0.4464, 0.03203, 0.4464, 0.03203, 0.4464, 0.03203, 0.4464, 0.03203, 0.4464, 0.03203, 0.4464, 0.03203, 0.4464, 0.03203, 0.4464, 0.03203, 0.4464, 0.03203, 0.4464, 0.03203, 0.4464, 0.03203, 0.4464, 0.03203, 0.4464, 0.03203, 0.4464, 0.03203, 0.4464, 0.03203, 0.4464, 0.03203, 0.4464, 0.03203, 0.4464, 0.03203, 0.4464, 0.03203, 0.4464, 0.03203, 0.4464, 0.03203, 0.4464, 0.03203, 0.4437, 0.03608, 0.4437, 0.03608, 0.4437, 0.03608, 0.4437, 0.03608, 0.4437, 0.03608, 0.4437, 0.03608, 0.4437, 0.03608, 0.4437, 0.03608, 0.4437, 0.03608, 0.4437, 0.03608, 0.4437, 0.03608, 0.4437, 0.03608, 0.4437, 0.03608, 0.4437, 0.03608, 0.4437, 0.03608, 0.4437, 0.03608, 0.4437, 0.03608, 0.4437, 0.03608, 0.4437, 0.03608, 0.4437, 0.03608, 0.4437, 0.03608, 0.4437, 0.03608, 0.4437, 0.03608, 0.4437, 0.03608, 0.4437, 0.03608, 0.4437, 0.03608, 0.4437, 0.03608, 0.4437, 0.03608, 0.4437, 0.03608, 0.4437, 0.03608, 0.4437, 0.03608, 0.4437, 0.03608, 0.4437, 0.03608, 0.4437, 0.03608, 0.4437, 0.03608, 0.4437, 0.03608, 0.4437, 0.03608, 0.4437, 0.03608, 0.4437, 0.03608, 0.4437, 0.03608, 0.4437, 0.03608, 0.4437, 0.03608, 0.4437, 0.03608, 0.4437, 0.03608, 0.4437, 0.03608, 0.4437, 0.03608, 0.4437, 0.03608, 0.4437, 0.03608, 0.4437, 0.03608, 0.4437, 0.03608, 0.4437, 0.03608, 0.4437, 0.03608, 0.4437, 0.03608, 0.4437, 0.03608, 0.4437, 0.03608, 0.4437, 0.03608, 0.4437, 0.03608, 0.4437, 0.03608, 0.4437, 0.03608, 0.4437, 0.03608, 0.4437, 0.03608, 0.4437, 0.03608, 0.4437, 0.03608, 0.4437, 0.03608, 0.4437, 0.03608, 0.4437, 0.03608, 0.4437, 0.03608, 0.4437, 0.03608, 0.4437, 0.03608, 0.4437, 0.03608, 0.4437, 0.03608, 0.4437, 0.03608, 0.4437, 0.03608, 0.4437, 0.03608, 0.4437, 0.03608, 0.4437, 0.03608, 0.4437, 0.03608, 0.4437, 0.03608, 0.4437, 0.03608, 0.4437, 0.03608, 0.4437, 0.03608, 0.4437, 0.03608, 0.4437, 0.03608, 0.4437, 0.03608, 0.4437, 0.03608, 0.4437, 0.03608, 0.4437, 0.03608, 0.4437, 0.03608, 0.4437, 0.03608, 0.4437, 0.03608, 0.4437, 0.03608, 0.4437, 0.03608, 0.4437, 0.03608, 0.4437, 0.03608, 0.4437, 0.03608, 0.4437, 0.03608, 0.4437, 0.03608, 0.4437, 0.03608, 0.4437, 0.03608, 0.4437, 0.03608, 0.4437, 0.03608, 0.4437, 0.03608, 0.4437, 0.03608, 0.4437, 0.03608, 0.4437, 0.03608, 0.4437, 0.03608, 0.4474, 0.03365, 0.4475, 0.03363, 0.4475, 0.03361, 0.4475, 0.03361, 0.4475, 0.03407, 0.4474, 0.03408, 0.4474, 0.03365, 0.4475, 0.03456, 0.4475, 0.03458, 0.4474, 0.03456, 0.4474, 0.03365, 0.4474, 0.03408, 0.4475, 0.0341, 0.4475, 0.03363, 0.4474, 0.03366, 0.4474, 0.03405, 0.4472, 0.03397, 0.4473, 0.03366, 0.4473, 0.03366, 0.4473, 0.03368, 0.4474, 0.03369, 0.4474, 0.03366, 0.4473, 0.03368, 0.4472, 0.03399, 0.4474, 0.03409, 0.4474, 0.03369, 0.4474, 0.03459, 0.4474, 0.03461, 0.4472, 0.0346, 0.4472, 0.03458, 0.4473, 0.03366, 0.4472, 0.03397, 0.4472, 0.03398, 0.4472, 0.03368, 0.4472, 0.03368, 0.4473, 0.03368, 0.4473, 0.03366, 0.4472, 0.03368, 0.4472, 0.03398, 0.4472, 0.03399, 0.4473, 0.03368, 0.4472, 0.03458, 0.4472, 0.0346, 0.4472, 0.03455, 0.4474, 0.03366, 0.4474, 0.03369, 0.4474, 0.03365, 0.4474, 0.03365, 0.4474, 0.03408, 0.4474, 0.03405, 0.4474, 0.03366, 0.4474, 0.03456, 0.4474, 0.03461, 0.4474, 0.03459, 0.4474, 0.03369, 0.4474, 0.03409, 0.4474, 0.03408, 0.4474, 0.03365, 0.4475, 0.03361, 0.4475, 0.03363, 0.4476, 0.03364, 0.4476, 0.03362, 0.4476, 0.03362, 0.4476, 0.0342, 0.4475, 0.03407, 0.4475, 0.03361, 0.4477, 0.03457, 0.4476, 0.03459, 0.4475, 0.03458, 0.4475, 0.03456, 0.4475, 0.03363, 0.4475, 0.0341, 0.4476, 0.03422, 0.4476, 0.03364, 0.4476, 0.03362, 0.4476, 0.03364, 0.4476, 0.03366, 0.4476, 0.03366, 0.4476, 0.03421, 0.4476, 0.0342, 0.4476, 0.03362, 0.4477, 0.03457, 0.4476, 0.03459, 0.4477, 0.03457, 0.4476, 0.03364, 0.4476, 0.03422, 0.4476, 0.03421, 0.4476, 0.03366, 0.4474, 0.03408, 0.4475, 0.03407, 0.4475, 0.03456, 0.4474, 0.03456, 0.4475, 0.0341, 0.4474, 0.03408, 0.4474, 0.03456, 0.4475, 0.03458, 0.4472, 0.03397, 0.4474, 0.03405, 0.4474, 0.03459, 0.4472, 0.03458, 0.4474, 0.03409, 0.4472, 0.03399, 0.4472, 0.0346, 0.4474, 0.03461, 0.4472, 0.03398, 0.4472, 0.03397, 0.4472, 0.03458, 0.4472, 0.03455, 0.4472, 0.03399, 0.4472, 0.03398, 0.4472, 0.03455, 0.4472, 0.0346, 0.4474, 0.03405, 0.4474, 0.03408, 0.4474, 0.03456, 0.4474, 0.03459, 0.4474, 0.03408, 0.4474, 0.03409, 0.4474, 0.03461, 0.4474, 0.03456, 0.4475, 0.03407, 0.4476, 0.0342, 0.4477, 0.03457, 0.4475, 0.03456, 0.4476, 0.03422, 0.4475, 0.0341, 0.4475, 0.03458, 0.4476, 0.03459, 0.4476, 0.0342, 0.4476, 0.03421, 0.4477, 0.03457, 0.4477, 0.03457, 0.4476, 0.03421, 0.4476, 0.03422, 0.4476, 0.03459, 0.4477, 0.03457, 0.4472, 0.04859, 0.4472, 0.04858, 0.4472, 0.04858, 0.4472, 0.04858, 0.4471, 0.04877, 0.4471, 0.04877, 0.4472, 0.04859, 0.447, 0.04886, 0.447, 0.04887, 0.447, 0.04886, 0.4472, 0.04859, 0.4471, 0.04877, 0.4471, 0.04878, 0.4472, 0.04858, 0.4472, 0.04858, 0.4472, 0.04858, 0.4472, 0.0486, 0.4472, 0.04859, 0.4472, 0.04859, 0.4471, 0.04876, 0.4471, 0.04877, 0.4472, 0.04858, 0.4471, 0.04888, 0.4471, 0.04888, 0.447, 0.04887, 0.447, 0.04886, 0.4472, 0.04858, 0.4471, 0.04878, 0.4472, 0.04877, 0.4472, 0.0486, 0.4472, 0.04859, 0.4472, 0.0486, 0.4472, 0.0486, 0.4472, 0.0486, 0.4472, 0.04877, 0.4471, 0.04876, 0.4472, 0.04859, 0.4471, 0.04888, 0.4471, 0.04888, 0.4471, 0.04888, 0.4472, 0.0486, 0.4472, 0.04877, 0.4472, 0.04877, 0.4472, 0.0486, 0.4471, 0.04877, 0.4471, 0.04877, 0.447, 0.04886, 0.447, 0.04886, 0.4471, 0.04878, 0.4471, 0.04877, 0.447, 0.04886, 0.447, 0.04887, 0.4471, 0.04877, 0.4471, 0.04876, 0.4471, 0.04888, 0.447, 0.04886, 0.4472, 0.04877, 0.4471, 0.04878, 0.447, 0.04887, 0.4471, 0.04888, 0.4471, 0.04876, 0.4472, 0.04877, 0.4471, 0.04888, 0.4471, 0.04888, 0.4472, 0.04877, 0.4472, 0.04877, 0.4471, 0.04888, 0.4471, 0.04888, 0.4471, 0.04856, 0.447, 0.04872, 0.447, 0.04873, 0.4471, 0.04857, 0.4471, 0.04857, 0.4471, 0.04857, 0.4471, 0.04856, 0.4471, 0.04857, 0.447, 0.04873, 0.447, 0.04873, 0.4471, 0.04857, 0.447, 0.04882, 0.447, 0.04883, 0.4469, 0.04883, 0.4471, 0.04857, 0.447, 0.04873, 0.447, 0.04872, 0.4471, 0.04856, 0.4471, 0.04856, 0.4471, 0.04857, 0.4471, 0.04857, 0.4471, 0.04857, 0.447, 0.04873, 0.447, 0.04873, 0.4471, 0.04857, 0.4469, 0.04883, 0.4469, 0.04884, 0.4469, 0.04883, 0.4471, 0.04856, 0.447, 0.04872, 0.447, 0.04865, 0.4471, 0.04855, 0.4471, 0.04855, 0.4471, 0.04856, 0.4471, 0.04857, 0.4471, 0.04856, 0.4471, 0.04856, 0.447, 0.04866, 0.447, 0.04873, 0.4471, 0.04857, 0.4469, 0.04883, 0.4469, 0.04884, 0.4469, 0.04882, 0.4469, 0.04881, 0.4471, 0.04856, 0.4471, 0.04857, 0.4472, 0.04858, 0.4472, 0.04857, 0.4472, 0.04857, 0.4471, 0.04868, 0.447, 0.04872, 0.4471, 0.04856, 0.447, 0.04884, 0.447, 0.04884, 0.447, 0.04883, 0.447, 0.04882, 0.4471, 0.04857, 0.447, 0.04873, 0.4471, 0.04869, 0.4472, 0.04858, 0.4472, 0.04857, 0.4472, 0.04858, 0.4472, 0.04858, 0.4472, 0.04858, 0.4471, 0.04869, 0.4471, 0.04868, 0.4472, 0.04857, 0.447, 0.04884, 0.447, 0.04884, 0.447, 0.04884, 0.4472, 0.04858, 0.4471, 0.04869, 0.4471, 0.04869, 0.4472, 0.04858, 0.4471, 0.04855, 0.447, 0.04865, 0.447, 0.04866, 0.4471, 0.04855, 0.4471, 0.04855, 0.4471, 0.04856, 0.4471, 0.04855, 0.4471, 0.04855, 0.447, 0.04866, 0.447, 0.04866, 0.4471, 0.04856, 0.4469, 0.04881, 0.4469, 0.04882, 0.4469, 0.04881, 0.447, 0.04873, 0.447, 0.04872, 0.447, 0.04882, 0.4469, 0.04883, 0.447, 0.04873, 0.447, 0.04873, 0.4469, 0.04883, 0.447, 0.04883, 0.447, 0.04872, 0.447, 0.04873, 0.4469, 0.04883, 0.4469, 0.04883, 0.447, 0.04873, 0.447, 0.04873, 0.4469, 0.04884, 0.4469, 0.04883, 0.447, 0.04865, 0.447, 0.04872, 0.4469, 0.04883, 0.4469, 0.04881, 0.447, 0.04873, 0.447, 0.04866, 0.4469, 0.04882, 0.4469, 0.04884, 0.447, 0.04872, 0.4471, 0.04868, 0.447, 0.04884, 0.447, 0.04882, 0.4471, 0.04869, 0.447, 0.04873, 0.447, 0.04883, 0.447, 0.04884, 0.4471, 0.04868, 0.4471, 0.04869, 0.447, 0.04884, 0.447, 0.04884, 0.4471, 0.04869, 0.4471, 0.04869, 0.447, 0.04884, 0.447, 0.04884, 0.447, 0.04866, 0.447, 0.04865, 0.4469, 0.04881, 0.4469, 0.04881, 0.447, 0.04866, 0.447, 0.04866, 0.4469, 0.04881, 0.4469, 0.04882, 0.03702, 0.2305, 0.03703, 0.2306, 0.03791, 0.2303, 0.03791, 0.2303, 0.03703, 0.2306, 0.03708, 0.2307, 0.03795, 0.2304, 0.03791, 0.2303, 0.03708, 0.2307, 0.03712, 0.2307, 0.038, 0.2303, 0.03795, 0.2304, 0.03712, 0.2307, 0.03712, 0.2306, 0.03801, 0.2303, 0.038, 0.2303, 0.03712, 0.2306, 0.03707, 0.2305, 0.03796, 0.2302, 0.03801, 0.2303, 0.03707, 0.2305, 0.03702, 0.2305, 0.03791, 0.2303, 0.03796, 0.2302, 0.03701, 0.2306, 0.03703, 0.2306, 0.03706, 0.2306, 0.03706, 0.2307, 0.03704, 0.2307, 0.03701, 0.2306, 0.03795, 0.2303, 0.03795, 0.2303, 0.03797, 0.2303, 0.038, 0.2303, 0.03801, 0.2303, 0.03798, 0.2303, 0.03702, 0.2305, 0.03707, 0.2305, 0.03703, 0.2306, 0.03701, 0.2306, 0.03707, 0.2305, 0.03712, 0.2306, 0.03706, 0.2306, 0.03703, 0.2306, 0.03712, 0.2306, 0.03712, 0.2307, 0.03706, 0.2307, 0.03706, 0.2306, 0.03712, 0.2307, 0.03708, 0.2307, 0.03704, 0.2307, 0.03706, 0.2307, 0.03708, 0.2307, 0.03703, 0.2306, 0.03701, 0.2306, 0.03704, 0.2307, 0.03703, 0.2306, 0.03702, 0.2305, 0.03701, 0.2306, 0.03701, 0.2306, 0.03791, 0.2303, 0.03791, 0.2303, 0.03795, 0.2303, 0.03795, 0.2303, 0.03791, 0.2303, 0.03795, 0.2304, 0.03797, 0.2303, 0.03795, 0.2303, 0.03795, 0.2304, 0.038, 0.2303, 0.038, 0.2303, 0.03797, 0.2303, 0.038, 0.2303, 0.03801, 0.2303, 0.03801, 0.2303, 0.038, 0.2303, 0.03801, 0.2303, 0.03796, 0.2302, 0.03798, 0.2303, 0.03801, 0.2303, 0.03796, 0.2302, 0.03791, 0.2303, 0.03795, 0.2303, 0.03798, 0.2303, 0.03839, 0.226, 0.03849, 0.2265, 0.03845, 0.2265, 0.03834, 0.226, 0.03849, 0.2265, 0.03837, 0.2268, 0.03833, 0.2268, 0.03845, 0.2265, 0.03837, 0.2268, 0.03815, 0.2269, 0.03811, 0.2269, 0.03833, 0.2268, 0.03815, 0.2269, 0.03798, 0.2266, 0.03794, 0.2267, 0.03811, 0.2269, 0.03798, 0.2266, 0.03792, 0.2263, 0.03788, 0.2263, 0.03794, 0.2267, 0.03792, 0.2263, 0.03798, 0.226, 0.03794, 0.226, 0.03788, 0.2263, 0.03798, 0.226, 0.03816, 0.2259, 0.03812, 0.2259, 0.03794, 0.226, 0.03816, 0.2259, 0.03839, 0.226, 0.03834, 0.226, 0.03812, 0.2259, 0.4461, 0.03784, 0.4462, 0.03822, 0.4462, 0.03822, 0.4461, 0.03784, 0.4459, 0.03834, 0.4458, 0.03795, 0.4458, 0.03795, 0.4459, 0.03834, 0.4462, 0.03822, 0.4461, 0.03848, 0.4461, 0.03848, 0.4462, 0.03822, 0.4458, 0.03861, 0.4459, 0.03834, 0.4459, 0.03834, 0.4458, 0.03861, 0.4461, 0.03848, 0.4459, 0.03848, 0.4459, 0.03848, 0.4461, 0.03848, 0.4456, 0.0386, 0.4458, 0.03861, 0.4458, 0.03861, 0.4456, 0.0386, 0.4459, 0.03848, 0.4457, 0.03825, 0.4457, 0.03825, 0.4459, 0.03848, 0.4454, 0.03836, 0.4456, 0.0386, 0.4456, 0.0386, 0.4454, 0.03836, 0.4457, 0.03825, 0.4456, 0.03792, 0.4456, 0.03792, 0.4457, 0.03825, 0.4453, 0.03802, 0.4454, 0.03836, 0.4454, 0.03836, 0.4453, 0.03802, 0.4456, 0.03792, 0.4457, 0.03765, 0.4457, 0.03765, 0.4456, 0.03792, 0.4453, 0.03774, 0.4453, 0.03802, 0.4453, 0.03802, 0.4453, 0.03774, 0.4457, 0.03765, 0.4459, 0.03761, 0.4459, 0.03761, 0.4457, 0.03765, 0.4456, 0.0377, 0.4453, 0.03774, 0.4453, 0.03774, 0.4456, 0.0377, 0.4459, 0.03761, 0.4461, 0.03784, 0.4461, 0.03784, 0.4459, 0.03761, 0.4458, 0.03795, 0.4456, 0.0377, 0.4456, 0.0377, 0.4458, 0.03795, 0.03838, 0.2261, 0.03848, 0.2265, 0.03849, 0.2265, 0.03839, 0.226, 0.03843, 0.2265, 0.03833, 0.2261, 0.03834, 0.226, 0.03845, 0.2265, 0.03848, 0.2265, 0.03837, 0.2268, 0.03837, 0.2268, 0.03849, 0.2265, 0.03831, 0.2268, 0.03843, 0.2265, 0.03845, 0.2265, 0.03833, 0.2268, 0.03837, 0.2268, 0.03816, 0.2268, 0.03815, 0.2269, 0.03837, 0.2268, 0.03811, 0.2269, 0.03831, 0.2268, 0.03833, 0.2268, 0.03811, 0.2269, 0.03816, 0.2268, 0.03799, 0.2266, 0.03798, 0.2266, 0.03815, 0.2269, 0.03795, 0.2266, 0.03811, 0.2269, 0.03811, 0.2269, 0.03794, 0.2267, 0.03799, 0.2266, 0.03793, 0.2263, 0.03792, 0.2263, 0.03798, 0.2266, 0.03788, 0.2263, 0.03795, 0.2266, 0.03794, 0.2267, 0.03788, 0.2263, 0.03793, 0.2263, 0.03799, 0.226, 0.03798, 0.226, 0.03792, 0.2263, 0.03794, 0.226, 0.03788, 0.2263, 0.03788, 0.2263, 0.03794, 0.226, 0.03799, 0.226, 0.03816, 0.2259, 0.03816, 0.2259, 0.03798, 0.226, 0.03811, 0.2259, 0.03794, 0.226, 0.03794, 0.226, 0.03812, 0.2259, 0.03816, 0.2259, 0.03838, 0.2261, 0.03839, 0.226, 0.03816, 0.2259, 0.03833, 0.2261, 0.03811, 0.2259, 0.03812, 0.2259, 0.03834, 0.226, 0.4457, 0.03802, 0.4457, 0.03802, 0.4456, 0.03786, 0.4456, 0.03785, 0.4457, 0.03802, 0.4457, 0.03802, 0.4458, 0.03829, 0.4458, 0.03828, 0.4458, 0.03828, 0.4458, 0.03829, 0.4457, 0.03847, 0.4457, 0.03845, 0.4457, 0.03845, 0.4457, 0.03847, 0.4456, 0.03848, 0.4456, 0.03846, 0.4456, 0.03846, 0.4456, 0.03848, 0.4454, 0.03831, 0.4454, 0.03829, 0.4454, 0.03829, 0.4454, 0.03831, 0.4454, 0.03806, 0.4454, 0.03806, 0.4454, 0.03806, 0.4454, 0.03806, 0.4454, 0.03787, 0.4454, 0.03788, 0.4454, 0.03788, 0.4454, 0.03787, 0.4456, 0.03785, 0.4456, 0.03786, 0.4458, 0.03795, 0.4459, 0.03834, 0.4458, 0.03829, 0.4457, 0.03802, 0.4459, 0.03834, 0.4458, 0.03861, 0.4457, 0.03847, 0.4458, 0.03829, 0.4458, 0.03861, 0.4456, 0.0386, 0.4456, 0.03848, 0.4457, 0.03847, 0.4456, 0.0386, 0.4454, 0.03836, 0.4454, 0.03831, 0.4456, 0.03848, 0.4454, 0.03836, 0.4453, 0.03802, 0.4454, 0.03806, 0.4454, 0.03831, 0.4453, 0.03802, 0.4453, 0.03774, 0.4454, 0.03787, 0.4454, 0.03806, 0.4453, 0.03774, 0.4456, 0.0377, 0.4456, 0.03785, 0.4454, 0.03787, 0.4456, 0.0377, 0.4458, 0.03795, 0.4457, 0.03802, 0.4456, 0.03785, 0.4459, 0.03773, 0.4458, 0.03777, 0.446, 0.03793, 0.4461, 0.0379, 0.4458, 0.03777, 0.4459, 0.03773, 0.4457, 0.03776, 0.4457, 0.0378, 0.4461, 0.0379, 0.446, 0.03793, 0.4461, 0.03818, 0.4461, 0.03818, 0.4457, 0.0378, 0.4457, 0.03776, 0.4456, 0.03796, 0.4456, 0.03798, 0.4456, 0.03798, 0.4456, 0.03796, 0.4457, 0.0382, 0.4457, 0.0382, 0.4457, 0.0382, 0.4457, 0.0382, 0.4459, 0.03837, 0.4458, 0.03836, 0.4458, 0.03836, 0.4459, 0.03837, 0.446, 0.03837, 0.446, 0.03835, 0.446, 0.03835, 0.446, 0.03837, 0.4461, 0.03818, 0.4461, 0.03818, 0.4461, 0.03784, 0.4459, 0.03761, 0.4459, 0.03773, 0.4461, 0.0379, 0.4459, 0.03761, 0.4457, 0.03765, 0.4457, 0.03776, 0.4459, 0.03773, 0.4457, 0.03765, 0.4456, 0.03792, 0.4456, 0.03796, 0.4457, 0.03776, 0.4456, 0.03792, 0.4457, 0.03825, 0.4457, 0.0382, 0.4456, 0.03796, 0.4457, 0.03825, 0.4459, 0.03848, 0.4459, 0.03837, 0.4457, 0.0382, 0.4459, 0.03848, 0.4461, 0.03848, 0.446, 0.03837, 0.4459, 0.03837, 0.4461, 0.03848, 0.4462, 0.03822, 0.4461, 0.03818, 0.446, 0.03837, 0.4462, 0.03822, 0.4461, 0.03784, 0.4461, 0.0379, 0.4461, 0.03818, 0.446, 0.03793, 0.4458, 0.03777, 0.4456, 0.03786, 0.4457, 0.03802, 0.4458, 0.03777, 0.4457, 0.0378, 0.4454, 0.03788, 0.4456, 0.03786, 0.4457, 0.0378, 0.4456, 0.03798, 0.4454, 0.03806, 0.4454, 0.03788, 0.4456, 0.03798, 0.4457, 0.0382, 0.4454, 0.03829, 0.4454, 0.03806, 0.4457, 0.0382, 0.4458, 0.03836, 0.4456, 0.03846, 0.4454, 0.03829, 0.4458, 0.03836, 0.446, 0.03835, 0.4457, 0.03845, 0.4456, 0.03846, 0.446, 0.03835, 0.4461, 0.03818, 0.4458, 0.03828, 0.4457, 0.03845, 0.4461, 0.03818, 0.446, 0.03793, 0.4457, 0.03802, 0.4458, 0.03828, 0.4462, 0.03819, 0.4461, 0.03827, 0.4462, 0.03803, 0.4458, 0.03859, 0.4456, 0.0386, 0.4458, 0.03861, 0.4459, 0.03848, 0.4457, 0.03825, 0.4454, 0.03836, 0.4456, 0.0386, 0.4457, 0.03825, 0.4455, 0.03793, 0.4453, 0.03802, 0.4454, 0.03836, 0.4455, 0.03793, 0.4456, 0.03766, 0.4453, 0.03774, 0.4453, 0.03802, 0.4461, 0.03784, 0.4459, 0.0376, 0.4459, 0.03776, 0.446, 0.03792, 0.4459, 0.0376, 0.4457, 0.03772, 0.4457, 0.03779, 0.4459, 0.03776, 0.4457, 0.03772, 0.4456, 0.03794, 0.4457, 0.03796, 0.4457, 0.03779, 0.4457, 0.03825, 0.4459, 0.03848, 0.4459, 0.03835, 0.4457, 0.03819, 0.4459, 0.03848, 0.4461, 0.03848, 0.446, 0.03834, 0.4459, 0.03835, 0.4458, 0.03796, 0.4458, 0.03831, 0.4458, 0.03828, 0.4457, 0.03803, 0.4458, 0.03831, 0.4458, 0.03861, 0.4457, 0.03846, 0.4458, 0.03828, 0.4456, 0.0386, 0.4454, 0.03836, 0.4454, 0.0383, 0.4456, 0.03846, 0.4454, 0.03836, 0.4453, 0.03802, 0.4454, 0.03807, 0.4454, 0.0383, 0.4453, 0.03802, 0.4453, 0.03774, 0.4454, 0.03788, 0.4454, 0.03807, 0.4457, 0.03765, 0.4457, 0.03783, 0.4456, 0.03778, 0.03721, 0.2285, 0.03695, 0.2283, 0.03711, 0.2284, 0.03695, 0.2283, 0.03671, 0.2284, 0.0368, 0.2285, 0.03711, 0.2284, 0.03671, 0.2284, 0.03662, 0.2286, 0.0368, 0.2285, 0.03662, 0.2286, 0.03672, 0.2289, 0.03693, 0.2289, 0.0368, 0.2285, 0.03672, 0.2289, 0.03696, 0.2291, 0.03693, 0.2289, 0.03696, 0.2291, 0.0372, 0.229, 0.03725, 0.2288, 0.03693, 0.2289, 0.0372, 0.229, 0.03731, 0.2288, 0.03725, 0.2288, 0.03731, 0.2288, 0.03721, 0.2285, 0.03711, 0.2284, 0.03725, 0.2288, 0.0369, 0.2286, 0.03701, 0.2289, 0.03682, 0.229, 0.03667, 0.2286, 0.03701, 0.2289, 0.03691, 0.2292, 0.03682, 0.229, 0.03691, 0.2292, 0.03666, 0.2292, 0.03649, 0.2291, 0.03682, 0.229, 0.03666, 0.2292, 0.03641, 0.2291, 0.03649, 0.2291, 0.03641, 0.2291, 0.03631, 0.2288, 0.03635, 0.2287, 0.03649, 0.2291, 0.03631, 0.2288, 0.0364, 0.2285, 0.03635, 0.2287, 0.0364, 0.2285, 0.03664, 0.2284, 0.03667, 0.2286, 0.03635, 0.2287, 0.03664, 0.2284, 0.0369, 0.2286, 0.03667, 0.2286, 0.4459, 0.0376, 0.4461, 0.03784, 0.4458, 0.03796, 0.4457, 0.03783, 0.4457, 0.03765, 0.4456, 0.03778, 0.4457, 0.03783, 0.4458, 0.03796, 0.4457, 0.03803, 0.4456, 0.03786, 0.4453, 0.03774, 0.4455, 0.03772, 0.4456, 0.03778, 0.4456, 0.03786, 0.4454, 0.03788, 0.4457, 0.03765, 0.4456, 0.03778, 0.4455, 0.03772, 0.4458, 0.03861, 0.4456, 0.0386, 0.4456, 0.03846, 0.4457, 0.03846, 0.4458, 0.03831, 0.4459, 0.03833, 0.4458, 0.03859, 0.4458, 0.03861, 0.4458, 0.03831, 0.4458, 0.03796, 0.4459, 0.03833, 0.4461, 0.03848, 0.4459, 0.03848, 0.4456, 0.0386, 0.4458, 0.03859, 0.4456, 0.03794, 0.4457, 0.03825, 0.4457, 0.03819, 0.4457, 0.03796, 0.4456, 0.03766, 0.4459, 0.0376, 0.4457, 0.03765, 0.4455, 0.03772, 0.4453, 0.03774, 0.4455, 0.03793, 0.4456, 0.03794, 0.4457, 0.03772, 0.4456, 0.03766, 0.4456, 0.03794, 0.4455, 0.03793, 0.4457, 0.03825, 0.4457, 0.03772, 0.4459, 0.0376, 0.4456, 0.03766, 0.4462, 0.03819, 0.4462, 0.03803, 0.4461, 0.03784, 0.446, 0.03792, 0.4461, 0.03817, 0.4461, 0.03848, 0.4462, 0.03835, 0.4462, 0.03819, 0.4461, 0.03817, 0.446, 0.03834, 0.4461, 0.03827, 0.4462, 0.03835, 0.4461, 0.03848, 0.4458, 0.03859, 0.4459, 0.03833, 0.4461, 0.03784, 0.4462, 0.03803, 0.4461, 0.03827, 0.4459, 0.03833, 0.4458, 0.03796, 0.4462, 0.03819, 0.4462, 0.03835, 0.4461, 0.03827, 0.03711, 0.2284, 0.0368, 0.2285, 0.03693, 0.2289, 0.03725, 0.2288, 0.03667, 0.2286, 0.03682, 0.229, 0.03649, 0.2291, 0.03635, 0.2287, 0.4473, 0.03738, 0.4473, 0.03738, 0.4473, 0.03738, 0.4473, 0.03738, 0.4473, 0.03738, 0.4473, 0.03738, 0.4473, 0.03738, 0.4473, 0.03738, 0.4473, 0.03738, 0.4473, 0.03738, 0.4473, 0.03738, 0.4473, 0.03738, 0.4473, 0.03738, 0.4473, 0.03738, 0.4473, 0.03738, 0.4473, 0.03738, 0.4473, 0.03738, 0.4473, 0.03738, 0.4473, 0.03738, 0.4473, 0.03738, 0.4473, 0.03738, 0.4473, 0.03738, 0.4473, 0.03738, 0.4473, 0.03738, 0.4473, 0.03738, 0.4473, 0.03738, 0.4473, 0.03738, 0.4473, 0.03738, 0.4473, 0.03738, 0.4473, 0.03738, 0.4473, 0.03738, 0.4473, 0.03738, 0.4473, 0.03738, 0.4473, 0.03738, 0.4473, 0.03738, 0.4473, 0.03738, 0.4473, 0.03738, 0.4473, 0.03738, 0.4473, 0.03738, 0.4473, 0.03738, 0.4473, 0.03738, 0.4473, 0.03738, 0.4473, 0.03738, 0.4473, 0.03738, 0.4473, 0.03738, 0.4473, 0.03738, 0.4473, 0.03738, 0.4473, 0.03738, 0.4473, 0.03738, 0.4473, 0.03738, 0.4473, 0.03738, 0.4473, 0.03738, 0.4473, 0.03738, 0.4473, 0.03738, 0.4473, 0.03738, 0.4473, 0.03738, 0.4473, 0.03738, 0.4473, 0.03738, 0.4473, 0.03738, 0.4473, 0.03738, 0.4473, 0.03738, 0.4473, 0.03738, 0.4473, 0.03738, 0.4473, 0.03738, 0.4473, 0.03738, 0.4473, 0.03738, 0.4473, 0.03738, 0.4473, 0.03738, 0.4473, 0.03738, 0.4473, 0.03738, 0.4473, 0.03738, 0.4473, 0.03738, 0.4473, 0.03738, 0.4473, 0.03738, 0.4473, 0.03738, 0.4473, 0.03738, 0.4473, 0.03738, 0.4473, 0.03738, 0.4473, 0.03738, 0.4473, 0.03738, 0.4473, 0.03738, 0.4473, 0.03738, 0.4473, 0.03738, 0.4473, 0.03738, 0.4473, 0.03738, 0.4473, 0.03738, 0.4473, 0.03738, 0.4473, 0.03738, 0.4473, 0.03738, 0.4473, 0.03738, 0.4473, 0.03738, 0.4473, 0.03738, 0.4473, 0.03738, 0.4473, 0.03738, 0.4473, 0.03738, 0.4473, 0.03738, 0.4473, 0.03738, 0.4473, 0.03738, 0.4473, 0.03738, 0.4473, 0.03738, 0.4473, 0.03738, 0.4473, 0.03738, 0.4473, 0.03738, 0.4473, 0.03738, 0.4473, 0.03738, 0.4473, 0.03738, 0.4473, 0.03738, 0.4473, 0.03738, 0.4473, 0.03738, 0.4473, 0.03738, 0.4473, 0.03738, 0.4473, 0.03738, 0.4473, 0.03738, 0.4473, 0.03738, 0.4473, 0.03738, 0.4473, 0.03738])
me_mesh.materials.append(mat_material_001)
me_mesh.materials.append(mat_material_002)
me_mesh.materials.append(mat_material_003)
me_mesh.update()
me_mesh.normals_split_custom_set([tuple(v) for v in zip(*[iter([-0.9995, -0.03136, 0.0008476, -0.9995, -0.03136, 0.0008476, -0.9995, -0.03136, 0.0008511, -0.9995, -0.03136, 0.0008505, -0.03057, 0.9797, 0.1982, -0.03057, 0.9797, 0.1982, -0.03057, 0.9797, 0.1982, -0.03057, 0.9797, 0.1982, 0.9995, 0.03136, -0.000846, 0.9995, 0.03136, -0.000846, 0.9995, 0.03136, -0.0008435, 0.9995, 0.03136, -0.000843, 0.03057, -0.9797, -0.1982, 0.03057, -0.9797, -0.1982, 0.03057, -0.9797, -0.1982, 0.03057, -0.9797, -0.1982, -0.07791, -0.2001, 0.9767, -0.07791, -0.2001, 0.9767, -0.07791, -0.2001, 0.9767, -0.07791, -0.2001, 0.9767, 0.07798, 0.2001, -0.9767, 0.07798, 0.2001, -0.9767, 0.07798, 0.2001, -0.9767, 0.07798, 0.2001, -0.9767, -0.03049, 0.9797, 0.1984, -0.03052, 0.9797, 0.1983, -0.03055, 0.9797, 0.1983, -0.03052, 0.9797, 0.1983, 0.9995, 0.03096, 0.001178, 0.9995, 0.03116, 0.0001883, 0.9995, 0.03123, -0.00015, 0.9995, 0.03096, 0.001183, 0.03059, -0.9797, -0.1982, 0.03057, -0.9797, -0.1982, 0.03048, -0.9796, -0.1984, 0.03057, -0.9797, -0.1982, -0.9987, -0.03796, 0.03355, -0.9987, -0.03795, 0.03353, -0.9987, -0.03796, 0.03355, -0.9987, -0.03796, 0.03353, -0.03058, 0.9797, 0.1982, -0.03058, 0.9797, 0.1982, -0.03052, 0.9797, 0.1983, -0.03049, 0.9797, 0.1984, 0.9995, 0.03136, -0.0008477, 0.9995, 0.03136, -0.0008455, 0.9995, 0.03136, -0.0008444, 0.9995, 0.03136, -0.0008471, 0.9995, 0.03116, 0.0001883, 0.9995, 0.03136, -0.0008468, 0.9995, 0.03136, -0.0008471, 0.9995, 0.03123, -0.00015, 0.03057, -0.9797, -0.1982, 0.03057, -0.9797, -0.1982, 0.03057, -0.9797, -0.1982, 0.03048, -0.9796, -0.1984, -0.9995, -0.03136, 0.0008484, -0.9995, -0.03136, 0.0008501, -0.9995, -0.03136, 0.0008477, -0.03057, 0.9797, 0.1982, -0.03057, 0.9797, 0.1982, -0.03058, 0.9797, 0.1982, -0.03058, 0.9797, 0.1982, 0.9995, 0.03136, -0.000843, 0.9995, 0.03136, -0.0008435, 0.9995, 0.03136, -0.0008444, 0.9995, 0.03136, -0.0008455, 0.07747, -0.5334, -0.8423, 0.07747, -0.5334, -0.8423, 0.07747, -0.5334, -0.8423, 0.07747, -0.5334, -0.8423, -0.9995, -0.03136, 0.0008501, -0.9995, -0.03136, 0.0008505, -0.9995, -0.03136, 0.0008511, -0.9995, -0.03136, 0.0008489, -0.03061, -0.8562, -0.5157, -0.0306, -0.8562, -0.5157, 0.001038, -0.8377, -0.5462, 0.001032, -0.8377, -0.5462, 0.06709, -0.9966, 0.04749, 0.06712, -0.9966, 0.04746, 0.07214, -0.9964, 0.0437, 0.07211, -0.9964, 0.04372, 0.03058, -0.9797, -0.1982, 0.03058, -0.9797, -0.1982, 0.03058, -0.9797, -0.1982, 0.03058, -0.9797, -0.1982, -0.9995, -0.03136, 0.0008477, -0.9995, -0.03136, 0.0008501, -0.9995, -0.03136, 0.0008489, -0.9995, -0.03136, 0.0008467, -0.9995, -0.03136, 0.0008484, -0.9995, -0.03136, 0.0008477, -0.9995, -0.03136, 0.0008489, -0.9995, -0.03136, 0.0008489, 0.9995, 0.03136, -0.0008444, 0.9995, 0.03123, -0.00015, 0.9995, 0.03136, -0.0008471, -0.9988, 0.0006289, 0.0499, -0.9988, 0.0006293, 0.0499, -0.9988, 0.0006293, 0.0499, -0.9988, 0.0006293, 0.0499, -0.9988, 0.0006285, 0.0499, -0.9988, 0.0006292, 0.0499, -0.9988, 0.0006289, 0.0499, -0.9988, 0.0006289, 0.0499, 0.949, 0.3149, 0.01654, 0.949, 0.3149, 0.0165, 0.949, 0.3149, 0.0165, 0.949, 0.3149, 0.01646, 0.9988, -0.000629, -0.0499, 0.9988, -0.000629, -0.0499, 0.9988, -0.000629, -0.0499, 0.9988, -0.000629, -0.0499, 0.9988, -0.0006293, -0.0499, 0.9988, -0.0006293, -0.0499, 0.9988, -0.0006293, -0.0499, 0.9988, -0.0006292, -0.0499, -0.01051, -0.9801, -0.198, -0.01051, -0.9801, -0.198, -0.01051, -0.9801, -0.198, -0.01051, -0.9801, -0.198, 0.04877, -0.1983, 0.9789, 0.0488, -0.1983, 0.9789, 0.03248, -0.6459, 0.7627, 0.0323, -0.6488, 0.7602, 0.04878, -0.1983, 0.9789, 0.04878, -0.1983, 0.9789, 0.04878, -0.1983, 0.9789, 0.04878, -0.1983, 0.9789, 0.04878, -0.1983, 0.9789, 0.01269, -0.8756, 0.4829, 0.04878, -0.1983, 0.9789, -0.04868, 0.1983, -0.9789, -0.04804, 0.1962, -0.9794, -0.04827, 0.1961, -0.9794, -0.04873, 0.1982, -0.9789, -0.04878, 0.1983, -0.9789, -0.04878, 0.1983, -0.9789, -0.04801, 0.1981, -0.979, -0.04868, 0.1983, -0.9789, 0.9777, -0.1911, -0.08744, 0.9777, -0.1911, -0.08744, 0.9777, -0.1911, -0.08744, 0.9777, -0.1911, -0.08744, 0.04257, -0.5112, 0.8584, 0.04257, -0.5112, 0.8584, 0.04257, -0.5112, 0.8584, 0.04257, -0.5112, 0.8584, -0.9817, -0.1899, 0.01046, -0.9817, -0.1899, 0.01046, -0.9817, -0.1899, 0.01046, -0.9817, -0.1899, 0.01046, -0.04951, -0.137, -0.9893, -0.04951, -0.137, -0.9893, -0.04951, -0.137, -0.9893, -0.04951, -0.137, -0.9893, -0.8385, -0.4491, 0.3086, -0.8385, -0.4491, 0.3086, -0.8385, -0.4491, 0.3086, -0.7294, 0.3462, 0.59, -0.7294, 0.3462, 0.59, -0.7294, 0.3462, 0.59, 0.7582, -0.4031, -0.5125, 0.7582, -0.4031, -0.5125, 0.7582, -0.4031, -0.5125, 0.7407, 0.5778, -0.3428, 0.7407, 0.5778, -0.3428, 0.7407, 0.5778, -0.3428, -0.9988, 0.0006291, 0.0499, -0.9988, 0.000629, 0.0499, -0.9988, 0.000629, 0.0499, -0.9988, 0.0006289, 0.0499, 0.9988, -0.000629, -0.0499, 0.9988, -0.000629, -0.0499, 0.9988, -0.0006289, -0.0499, 0.0323, -0.6488, 0.7602, 0.03248, -0.6459, 0.7627, 0.02127, -0.7841, 0.6202, 0.01269, -0.8756, 0.4829, -0.04827, 0.1961, -0.9794, -0.04804, 0.1962, -0.9794, -0.04878, 0.1983, -0.9789, -0.04878, 0.1983, -0.9789, -0.9988, 0.0006289, 0.0499, -0.9988, 0.0006292, 0.0499, -0.9988, 0.0006291, 0.0499, 0.9988, -0.0006292, -0.0499, 0.9988, -0.0006289, -0.0499, 0.9988, -0.0006293, -0.0499, 0.01269, -0.8756, 0.4829, 0.02127, -0.7841, 0.6202, 0.04878, -0.1983, 0.9789, 0.04878, -0.1983, 0.9789, -0.9988, 0.0006289, 0.0499, -0.9988, 0.0006293, 0.0499, -0.9988, 0.0006289, 0.0499, -0.04868, 0.1983, -0.9789, -0.04801, 0.1981, -0.979, -0.04804, 0.1962, -0.9794, 0.9988, -0.000629, -0.0499, 0.9988, -0.0006289, -0.0499, 0.9988, -0.0006292, -0.0499, 0.9988, -0.0006289, -0.0499, 0.999, -0.03098, 0.03112, 0.999, -0.03098, 0.03112, 0.999, -0.03098, 0.03112, 0.999, -0.03098, 0.03112, 0.02418, 0.9797, 0.1991, 0.02419, 0.9797, 0.1991, 0.02419, 0.9797, 0.1991, 0.02418, 0.9797, 0.1991, -0.999, 0.03098, -0.03112, -0.999, 0.03098, -0.03112, -0.999, 0.03098, -0.03112, -0.999, 0.03098, -0.03112, -0.02419, -0.9797, -0.1991, -0.02419, -0.9797, -0.1991, -0.02419, -0.9797, -0.1991, -0.02419, -0.9797, -0.1991, 0.04848, -0.2, 0.9786, 0.04852, -0.2, 0.9786, 0.04838, -0.2, 0.9786, 0.04848, -0.2, 0.9786, -0.04849, 0.2, -0.9786, -0.04849, 0.2, -0.9786, -0.04849, 0.2, -0.9786, -0.04849, 0.2, -0.9786, 0.02415, 0.9797, 0.1991, 0.02416, 0.9797, 0.1991, 0.0242, 0.9797, 0.199, 0.02413, 0.9797, 0.1992, -0.9991, 0.03057, -0.02909, -0.9991, 0.03058, -0.02913, -0.9991, 0.03056, -0.0291, -0.9991, 0.03057, -0.02913, -0.02413, -0.9797, -0.1991, -0.02421, -0.9797, -0.199, -0.02414, -0.9797, -0.1992, -0.02419, -0.9797, -0.1991, 0.9973, -0.03758, 0.06378, 0.9973, -0.03757, 0.06379, 0.9973, -0.03758, 0.06378, 0.9973, -0.03758, 0.06379, 0.02416, 0.9797, 0.1991, 0.02418, 0.9797, 0.1991, 0.02418, 0.9797, 0.1991, 0.0242, 0.9797, 0.199, -0.999, 0.03377, -0.03041, -0.999, 0.03099, -0.03112, -0.9991, 0.01058, -0.04124, -0.9991, 0.01767, -0.0383, -0.999, 0.031, -0.03112, -0.999, 0.03097, -0.03112, -0.9995, 0.0138, -0.02846, -0.9995, 0.01378, -0.02846, -0.9991, 0.01767, -0.0383, -0.9989, 0.03659, -0.02998, -0.999, 0.03377, -0.03041, -0.02417, -0.9797, -0.1991, -0.02417, -0.9797, -0.1991, -0.02421, -0.9797, -0.199, -0.02413, -0.9797, -0.1991, 0.9993, 0.0004886, 0.03749, 0.999, -0.0309, 0.03117, 0.9986, -0.04271, 0.03041, 0.999, -0.03097, 0.03112, 0.999, -0.03101, 0.03113, 0.9995, -0.01398, 0.0284, 0.9995, -0.01397, 0.0284, 0.9993, 0.0004886, 0.03749, 0.9993, 0.0004946, 0.0375, 0.999, -0.03089, 0.03116, 0.999, -0.0309, 0.03117, 0.02418, 0.9797, 0.1991, 0.02418, 0.9797, 0.1991, 0.02418, 0.9797, 0.1991, 0.02418, 0.9797, 0.1991, -0.999, 0.03098, -0.03112, -0.999, 0.03099, -0.03112, -0.999, 0.03377, -0.03041, -0.999, 0.03098, -0.03112, -0.05172, -0.5334, -0.8443, -0.05172, -0.5334, -0.8443, -0.05172, -0.5334, -0.8443, -0.05172, -0.5334, -0.8443, 0.999, -0.03098, 0.03112, 0.999, -0.03098, 0.03112, 0.999, -0.0309, 0.03117, 0.999, -0.03089, 0.03116, -0.02417, -0.9797, -0.1991, -0.02417, -0.9797, -0.1991, -0.02417, -0.9797, -0.1991, -0.02417, -0.9797, -0.1991, -0.04287, -0.9339, 0.3551, -0.04288, -0.9339, 0.3551, -0.06767, -0.9455, 0.3186, -0.06766, -0.9455, 0.3186, -0.004268, -0.8458, -0.5334, -0.004337, -0.8458, -0.5335, -0.007511, -0.844, -0.5363, -0.007573, -0.844, -0.5364, 0.9987, 0.0006454, 0.05122, 0.9987, 0.0006457, 0.05122, 0.9987, 0.0006457, 0.05122, 0.9987, 0.0006457, 0.05122, 0.9987, 0.0006447, 0.05122, 0.9987, 0.0006454, 0.05122, 0.9987, 0.0006457, 0.05122, 0.9987, 0.0006461, 0.05122, -0.01082, 0.9801, 0.198, -0.01082, 0.9801, 0.198, -0.01082, 0.9801, 0.198, -0.01082, 0.9801, 0.198, -0.9987, -0.0006458, -0.05122, -0.9987, -0.0006456, -0.05122, -0.9987, -0.0006457, -0.05122, -0.9987, -0.0006458, -0.05122, -0.9987, -0.0006455, -0.05122, -0.9987, -0.0006456, -0.05122, -0.9987, -0.0006455, -0.05122, -0.9987, -0.0006455, -0.05122, 0.01079, -0.9801, -0.198, 0.01079, -0.9801, -0.198, 0.01079, -0.9801, -0.198, 0.01079, -0.9801, -0.198, -0.04213, -0.4906, 0.8703, -0.04213, -0.4906, 0.8703, -0.04213, -0.4906, 0.8703, -0.04213, -0.4906, 0.8703, -0.05008, -0.1983, 0.9789, -0.05008, -0.1983, 0.9789, -0.05008, -0.1983, 0.9789, -0.05008, -0.1983, 0.9789, -0.05008, -0.1983, 0.9789, -0.05008, -0.1983, 0.9789, -0.05008, -0.1983, 0.9789, 0.04845, 0.1955, -0.9795, 0.04531, 0.1921, -0.9803, 0.04769, 0.1942, -0.9798, 0.04343, 0.1956, -0.9797, 0.05007, 0.1983, -0.9789, 0.04845, 0.1955, -0.9795, 0.04448, 0.1974, -0.9793, 0.05007, 0.1983, -0.9789, -0.9775, -0.1913, -0.08876, -0.9775, -0.1913, -0.08876, -0.9775, -0.1913, -0.08876, -0.9775, -0.1913, -0.08876, -0.04369, -0.5112, 0.8583, -0.04369, -0.5112, 0.8583, -0.04369, -0.5112, 0.8583, -0.04369, -0.5112, 0.8583, 0.9817, -0.19, 0.01174, 0.9817, -0.19, 0.01174, 0.9817, -0.19, 0.01174, 0.9817, -0.19, 0.01174, 0.05083, -0.137, -0.9893, 0.05083, -0.137, -0.9893, 0.05083, -0.137, -0.9893, 0.05083, -0.137, -0.9893, 0.838, -0.4493, 0.3098, 0.838, -0.4493, 0.3098, 0.838, -0.4493, 0.3098, 0.7284, 0.3463, 0.5912, 0.7284, 0.3463, 0.5912, 0.7284, 0.3463, 0.5912, -0.8225, -0.2235, -0.523, -0.8225, -0.2235, -0.523, -0.8225, -0.2235, -0.523, -0.8562, 0.2082, -0.4727, -0.8562, 0.2082, -0.4727, -0.8562, 0.2082, -0.4727, 0.9987, 0.0006461, 0.05122, 0.9987, 0.0006457, 0.05122, 0.9987, 0.0006459, 0.05122, 0.9987, 0.0006459, 0.05122, -0.9987, -0.0006456, -0.05122, -0.9987, -0.0006455, -0.05122, -0.9987, -0.0006457, -0.05122, -0.005618, -0.9343, 0.3565, -0.005618, -0.9343, 0.3565, -0.005618, -0.9343, 0.3565, -0.005618, -0.9343, 0.3565, 0.04769, 0.1942, -0.9798, 0.05011, 0.1963, -0.9793, 0.05011, 0.1963, -0.9793, 0.04343, 0.1956, -0.9797, 0.9987, 0.0006457, 0.05122, 0.9987, 0.0006461, 0.05122, 0.9987, 0.0006461, 0.05122, -0.9987, -0.0006456, -0.05122, -0.9987, -0.0006455, -0.05122, -0.9987, -0.0006455, -0.05122, -0.05008, -0.1983, 0.9789, -0.05008, -0.1983, 0.9789, -0.05008, -0.1983, 0.9789, -0.05008, -0.1983, 0.9789, 0.9987, 0.0006457, 0.05122, 0.9987, 0.0006454, 0.05122, 0.9987, 0.0006457, 0.05122, 0.04845, 0.1955, -0.9795, 0.04343, 0.1956, -0.9797, 0.04448, 0.1974, -0.9793, -0.9987, -0.0006456, -0.05122, -0.9987, -0.0006454, -0.05122, -0.9987, -0.0006456, -0.05122, -0.9987, -0.0006455, -0.05122, -0.4756, 0.1671, -0.8637, -0.4756, 0.1671, -0.8637, -0.4756, 0.1671, -0.8637, 0.07993, 0.7444, -0.663, 0.07994, 0.7444, -0.663, 0.07993, 0.7444, -0.663, 0.07995, 0.7444, -0.663, 0.905, 0.08081, -0.4176, 0.905, 0.08081, -0.4176, 0.905, 0.08081, -0.4176, -0.09179, -0.3597, -0.9286, -0.0918, -0.3596, -0.9286, -0.09178, -0.3597, -0.9286, -0.09179, -0.3597, -0.9286, 0.1061, 0.9943, -0.01062, 0.1061, 0.9943, -0.01062, 0.1061, 0.9943, -0.01062, 0.1061, 0.9943, -0.0106, -1.0, 9.634e-08, 0.0, -1.0, 9.634e-08, 0.0, -1.0, 9.634e-08, 0.0, -1.0, 9.634e-08, 0.0, -0.1847, -0.9741, -0.1307, -0.1846, -0.9741, -0.1307, -0.1847, -0.9741, -0.1307, -0.1847, -0.9741, -0.1307, 1.0, 1.927e-07, 0.0, 1.0, 1.927e-07, 0.0, 1.0, 1.927e-07, 0.0, 1.0, 1.927e-07, 0.0, 0.06689, 0.7829, -0.6186, 0.06686, 0.7829, -0.6185, 0.06685, 0.7829, -0.6185, 0.06686, 0.7829, -0.6185, -0.6986, 0.1359, -0.7025, -0.6986, 0.1359, -0.7025, -0.6986, 0.1359, -0.7025, -0.2146, -0.2657, -0.9399, -0.2146, -0.2658, -0.9399, -0.2146, -0.2657, -0.9399, -0.2146, -0.2658, -0.9399, 0.4232, 0.1721, -0.8895, 0.4232, 0.1721, -0.8895, 0.4232, 0.1721, -0.8895, -0.55, 0.1587, -0.82, -0.55, 0.1587, -0.82, -0.55, 0.1587, -0.82, 0.09403, 0.3564, 0.9296, 0.09402, 0.3564, 0.9296, 0.09404, 0.3564, 0.9296, 0.09401, 0.3564, 0.9296, 0.5068, -0.1638, 0.8463, 0.5068, -0.1638, 0.8463, 0.5068, -0.1638, 0.8463, -0.09223, -0.7735, 0.6271, -0.09221, -0.7735, 0.6271, -0.09223, -0.7735, 0.6271, -0.0922, -0.7735, 0.6271, -1.0, -9.678e-08, 0.0, -1.0, -9.678e-08, 0.0, -1.0, -9.678e-08, 0.0, -1.0, -9.678e-08, 0.0, 0.1254, 0.9833, 0.132, 0.1254, 0.9833, 0.132, 0.1254, 0.9833, 0.132, 0.1254, 0.9833, 0.132, 1.0, 3.871e-07, 0.0, 1.0, 3.871e-07, 0.0, 1.0, 3.871e-07, 0.0, 1.0, 3.871e-07, 0.0, -0.1255, -0.9833, -0.132, -0.1255, -0.9833, -0.1319, -0.1255, -0.9833, -0.132, -0.1255, -0.9833, -0.1319, -0.4804, -0.1666, 0.8611, -0.4804, -0.1666, 0.8611, -0.4804, -0.1666, 0.8611, 0.1193, 0.4654, 0.8771, 0.1193, 0.4653, 0.8771, 0.1193, 0.4653, 0.8771, 0.1193, 0.4653, 0.8771, 0.9071, -0.07995, 0.4132, 0.9071, -0.07995, 0.4132, 0.9071, -0.07995, 0.4132, -0.01982, -0.7148, 0.6991, -0.01983, -0.7148, 0.6991, -0.01983, -0.7148, 0.6991, -0.01983, -0.7148, 0.6991, -0.07256, 0.7231, -0.6869, -0.07257, 0.7231, -0.687, -0.07257, 0.7231, -0.6869, -0.07258, 0.7231, -0.687, 0.09194, -0.3937, -0.9146, 0.09195, -0.3937, -0.9146, 0.09194, -0.3937, -0.9146, 0.09194, -0.3937, -0.9146, -0.07252, 0.9961, 0.05103, -0.07252, 0.9961, 0.05106, -0.07253, 0.9961, 0.05106, -0.07252, 0.9961, 0.05102, 0.1239, -0.9663, -0.2258, 0.1239, -0.9663, -0.2258, 0.1239, -0.9663, -0.2258, 0.1239, -0.9663, -0.2258, -0.03902, 0.8013, -0.597, -0.03903, 0.8013, -0.597, -0.03902, 0.8013, -0.597, -0.03903, 0.8013, -0.597, 0.1114, -0.2891, -0.9508, 0.1114, -0.2891, -0.9508, 0.1114, -0.2891, -0.9508, 0.1114, -0.2892, -0.9508, -0.08419, 0.4013, 0.9121, -0.08422, 0.4013, 0.9121, -0.08421, 0.4013, 0.9121, -0.08421, 0.4013, 0.912, 0.0706, -0.7228, 0.6874, 0.07059, -0.7228, 0.6874, 0.07058, -0.7228, 0.6874, 0.07059, -0.7228, 0.6874, -0.1645, 0.9513, 0.2605, -0.1645, 0.9513, 0.2605, -0.1645, 0.9513, 0.2605, -0.1645, 0.9513, 0.2605, 0.1643, -0.9514, -0.2605, 0.1644, -0.9514, -0.2605, 0.1643, -0.9514, -0.2605, 0.1643, -0.9514, -0.2605, -0.1883, 0.4281, 0.8839, -0.1883, 0.4281, 0.8839, -0.1883, 0.4281, 0.8839, -0.1883, 0.4281, 0.8839, 0.03351, -0.7188, 0.6944, 0.03349, -0.7188, 0.6944, 0.03349, -0.7188, 0.6944, 0.03348, -0.7188, 0.6944, -0.4077, 0.1735, -0.8965, -0.4077, 0.1735, -0.8965, -0.4077, 0.1735, -0.8965, 0.1291, 0.7347, -0.666, 0.1291, 0.7347, -0.666, 0.1291, 0.7347, -0.666, 0.1291, 0.7347, -0.666, 0.9053, 0.08072, -0.4171, 0.9053, 0.08072, -0.4171, 0.9053, 0.08072, -0.4171, 0.008207, -0.3584, -0.9335, 0.008209, -0.3584, -0.9335, 0.008207, -0.3584, -0.9336, 0.008214, -0.3584, -0.9335, -0.9998, 0.004075, -0.02106, -0.9998, 0.004075, -0.02106, -0.9998, 0.004075, -0.02106, -0.9998, 0.004075, -0.02106, 0.0819, 0.9458, 0.3141, 0.08187, 0.9458, 0.3141, 0.08186, 0.9459, 0.3141, 0.08189, 0.9458, 0.3141, 0.9998, -0.004075, 0.02106, 0.9998, -0.004075, 0.02106, 0.9998, -0.004075, 0.02106, 0.9998, -0.004075, 0.02106, -0.1108, -0.9702, -0.2154, -0.1107, -0.9702, -0.2154, -0.1107, -0.9702, -0.2154, -0.1108, -0.9702, -0.2154, -0.478, -0.1669, 0.8624, -0.478, -0.1669, 0.8624, -0.478, -0.1669, 0.8624, 0.06606, 0.69, 0.7208, 0.06605, 0.69, 0.7208, 0.06606, 0.69, 0.7208, 0.06607, 0.69, 0.7208, 0.8722, -0.09293, 0.4803, 0.8722, -0.09293, 0.4803, 0.8722, -0.09293, 0.4803, -0.1401, -0.6382, 0.757, -0.1401, -0.6382, 0.757, -0.1401, -0.6382, 0.757, -0.1401, -0.6382, 0.757, -0.1284, 0.7224, -0.6795, -0.1284, 0.7224, -0.6795, -0.1284, 0.7224, -0.6795, -0.1284, 0.7224, -0.6795, 0.1205, -0.3659, -0.9228, 0.1205, -0.3659, -0.9228, 0.1205, -0.3659, -0.9228, 0.1205, -0.3659, -0.9228, -0.1587, 0.9568, 0.2434, -0.1587, 0.9569, 0.2434, -0.1587, 0.9568, 0.2434, -0.1587, 0.9568, 0.2434, 0.193, -0.9712, -0.1398, 0.193, -0.9712, -0.1398, 0.193, -0.9712, -0.1398, 0.193, -0.9712, -0.1398, -0.1691, 0.6672, 0.7254, -0.1691, 0.6672, 0.7254, -0.1691, 0.6672, 0.7254, -0.1691, 0.6672, 0.7254, 0.09636, -0.6638, 0.7417, 0.09636, -0.6638, 0.7417, 0.09635, -0.6638, 0.7416, 0.09636, -0.6638, 0.7417, 0.05617, 0.7182, -0.6935, 0.05618, 0.7182, -0.6936, 0.05616, 0.7182, -0.6935, 0.05618, 0.7182, -0.6935, -0.4534, 0.1693, -0.8751, -0.4534, 0.1693, -0.8751, -0.4534, 0.1693, -0.8751, -0.07939, -0.3391, -0.9374, -0.0794, -0.3391, -0.9374, -0.07939, -0.3391, -0.9374, -0.07939, -0.3391, -0.9374, 0.4985, -0.1647, 0.8511, 0.4985, -0.1647, 0.8511, 0.4985, -0.1647, 0.8511, 0.1073, 0.4862, 0.8673, 0.1073, 0.4862, 0.8672, 0.1073, 0.4862, 0.8673, 0.1073, 0.4862, 0.8673, -0.8437, -0.102, 0.527, -0.8437, -0.102, 0.527, -0.8437, -0.102, 0.527, -0.04077, -0.6138, 0.7884, -0.04076, -0.6138, 0.7884, -0.04077, -0.6138, 0.7884, -0.04078, -0.6138, 0.7884, 0.8437, -0.102, 0.527, 0.8437, -0.102, 0.527, 0.8437, -0.102, 0.527, 0.1349, 0.98, 0.1461, 0.1348, 0.98, 0.1461, 0.1349, 0.98, 0.1461, 0.1348, 0.98, 0.1461, -1.0, 9.292e-08, 0.0, -1.0, 9.292e-08, 0.0, -1.0, 9.292e-08, 0.0, -1.0, 9.292e-08, 0.0, -0.1484, -0.9842, -0.09683, -0.1484, -0.9842, -0.09685, -0.1484, -0.9842, -0.09685, -0.1484, -0.9842, -0.09686, 1.0, 3.717e-07, 0.0, 1.0, 3.717e-07, 0.0, 1.0, 3.717e-07, 0.0, 1.0, 3.717e-07, 0.0, -1.0, 6.81e-07, 0.0, -1.0, 6.81e-07, 0.0, -1.0, 6.81e-07, 0.0, -1.0, 6.81e-07, 0.0, 0.07094, 0.9974, 0.01605, 0.07095, 0.9974, 0.01603, 0.07094, 0.9974, 0.01606, 0.07094, 0.9974, 0.01606, 1.0, -3.405e-07, 0.0, 1.0, -3.405e-07, 0.0, 1.0, -3.405e-07, 0.0, 1.0, -3.405e-07, 0.0, -0.1457, -0.948, -0.2831, -0.1457, -0.948, -0.2831, -0.1456, -0.948, -0.2831, -0.1456, -0.948, -0.2831, -0.5158, -0.1628, 0.8411, -0.5158, -0.1628, 0.8411, -0.5158, -0.1628, 0.8411, 0.1153, 0.1468, 0.9824, 0.1153, 0.1468, 0.9824, 0.1153, 0.1468, 0.9824, 0.1153, 0.1468, 0.9824, 0.8589, -0.0973, 0.5028, 0.8589, -0.0973, 0.5028, 0.8589, -0.0973, 0.5028, -0.03559, -0.7402, 0.6715, -0.03561, -0.7402, 0.6715, -0.03559, -0.7402, 0.6715, -0.03561, -0.7402, 0.6715, 0.08659, 0.6435, -0.7605, 0.08659, 0.6435, -0.7605, 0.08657, 0.6435, -0.7605, 0.08658, 0.6435, -0.7605, -0.8023, 0.1134, -0.586, -0.8023, 0.1134, -0.586, -0.8023, 0.1134, -0.586, -0.1022, -0.3584, -0.928, -0.1022, -0.3584, -0.928, -0.1022, -0.3584, -0.928, -0.1021, -0.3584, -0.928, 0.8023, 0.1134, -0.586, 0.8023, 0.1134, -0.586, 0.8023, 0.1134, -0.586, -0.07458, 0.6704, -0.7383, -0.07456, 0.6704, -0.7383, -0.07456, 0.6704, -0.7383, -0.07458, 0.6704, -0.7383, 0.1363, -0.4368, -0.8892, 0.1363, -0.4368, -0.8892, 0.1363, -0.4368, -0.8892, 0.1363, -0.4367, -0.8892, -0.1524, 0.489, 0.8589, -0.1524, 0.489, 0.8589, -0.1524, 0.489, 0.8589, -0.1524, 0.489, 0.8589, 0.05755, -0.6116, 0.7891, 0.05753, -0.6116, 0.789, 0.05753, -0.6116, 0.7891, 0.05754, -0.6116, 0.7891, -0.1323, 0.9393, 0.3166, -0.1323, 0.9393, 0.3167, -0.1323, 0.9393, 0.3166, -0.1323, 0.9393, 0.3167, 0.1434, -0.9509, -0.2744, 0.1434, -0.9508, -0.2744, 0.1434, -0.9509, -0.2745, 0.1434, -0.9509, -0.2744, -0.07232, 0.9945, -0.07616, -0.07233, 0.9945, -0.07617, -0.07233, 0.9945, -0.07619, -0.07231, 0.9945, -0.07619, 0.15, -0.9848, -0.08793, 0.15, -0.9848, -0.08795, 0.15, -0.9848, -0.08794, 0.15, -0.9848, -0.08794, -0.07941, 0.1234, 0.9892, -0.08213, 0.1234, 0.989, -0.08214, 0.1233, 0.989, -0.08217, 0.1234, 0.989, 0.02757, -0.7493, 0.6617, 0.02756, -0.7493, 0.6617, 0.02756, -0.7493, 0.6617, 0.02755, -0.7493, 0.6617, -0.05458, 0.6411, -0.7655, -0.05459, 0.6411, -0.7656, -0.05458, 0.6411, -0.7655, -0.05458, 0.6411, -0.7655, 0.0658, -0.367, -0.9279, 0.0658, -0.367, -0.9279, 0.0658, -0.367, -0.9279, 0.06579, -0.367, -0.9279, 0.0, -0.0126, -0.9999, 0.0, -0.0126, -0.9999, 0.0, -0.0126, -0.9999, 0.0, -0.0126, -0.9999, 0.0, -0.8723, -0.489, 0.0, -0.8723, -0.489, 0.0, -0.8723, -0.489, 0.0, -0.8723, -0.489, 0.0, -0.8597, 0.5109, 0.0, -0.8597, 0.5109, 0.0, -0.8597, 0.5109, 0.0, -0.8597, 0.5109, 0.0, 0.0126, 0.9999, 0.0, 0.0126, 0.9999, 0.0, 0.0126, 0.9999, 0.0, 0.0126, 0.9999, 0.0, 0.8723, 0.489, 0.0, 0.8723, 0.489, 0.0, 0.8723, 0.489, 0.0, 0.8723, 0.489, 0.0, 0.8597, -0.5109, 0.0, 0.8597, -0.5109, 0.0, 0.8597, -0.5109, 0.0, 0.8597, -0.5109, 1.0, 0.0, 0.0, 1.0, 0.0, 0.0, 1.0, 0.0, 0.0, 1.0, 0.0, 0.0, 1.0, 0.0, 0.0, 1.0, 0.0, 0.0, -1.0, 0.0, 0.0, -1.0, 0.0, 0.0, -1.0, 0.0, 0.0, -1.0, 0.0, 0.0, -1.0, 0.0, 0.0, -1.0, 0.0, 0.0, 0.5767, 0.7023, -0.4174, 0.5767, 0.7023, -0.4174, 0.5767, 0.7023, -0.4174, 0.5767, 0.7023, -0.4174, 0.5767, 0.7126, 0.3995, 0.5767, 0.7126, 0.3995, 0.5767, 0.7126, 0.3995, 0.5767, 0.7126, 0.3995, 0.5767, 0.0103, 0.8169, 0.5767, 0.0103, 0.8169, 0.5767, 0.0103, 0.8169, 0.5767, 0.0103, 0.8169, 0.5767, -0.7023, 0.4174, 0.5767, -0.7023, 0.4174, 0.5767, -0.7023, 0.4174, 0.5767, -0.7023, 0.4174, 0.5767, -0.7126, -0.3995, 0.5767, -0.7126, -0.3995, 0.5767, -0.7126, -0.3995, 0.5767, -0.7126, -0.3995, 0.5767, -0.0103, -0.8169, 0.5767, -0.0103, -0.8169, 0.5767, -0.0103, -0.8169, 0.5767, -0.0103, -0.8169, -0.5767, -0.0103, -0.8169, -0.5767, -0.0103, -0.8169, -0.5767, -0.0103, -0.8169, -0.5767, -0.0103, -0.8169, -0.5767, -0.7126, -0.3995, -0.5767, -0.7126, -0.3995, -0.5767, -0.7126, -0.3995, -0.5767, -0.7126, -0.3995, -0.5767, -0.7023, 0.4174, -0.5767, -0.7023, 0.4174, -0.5767, -0.7023, 0.4174, -0.5767, -0.7023, 0.4174, -0.5767, 0.0103, 0.8169, -0.5767, 0.0103, 0.8169, -0.5767, 0.0103, 0.8169, -0.5767, 0.0103, 0.8169, -0.5767, 0.7126, 0.3995, -0.5767, 0.7126, 0.3995, -0.5767, 0.7126, 0.3995, -0.5767, 0.7126, 0.3995, -0.5767, 0.7023, -0.4174, -0.5767, 0.7023, -0.4174, -0.5767, 0.7023, -0.4174, -0.5767, 0.7023, -0.4174, 0.0, 0.9214, -0.3886, 0.0, 0.9214, -0.3886, 0.0, 0.9214, -0.3886, 0.0, 0.9214, -0.3886, 0.0, 0.3768, -0.9263, 0.0, 0.3768, -0.9263, 0.0, 0.3768, -0.9263, 0.0, 0.3768, -0.9263, 0.0, -0.3886, -0.9214, 0.0, -0.3886, -0.9214, 0.0, -0.3886, -0.9214, 0.0, -0.3886, -0.9214, 0.0, -0.9263, -0.3768, 0.0, -0.9263, -0.3768, 0.0, -0.9263, -0.3768, 0.0, -0.9263, -0.3768, 0.0, -0.9214, 0.3886, 0.0, -0.9214, 0.3886, 0.0, -0.9214, 0.3886, 0.0, -0.9214, 0.3886, 0.0, -0.3768, 0.9263, 0.0, -0.3768, 0.9263, 0.0, -0.3768, 0.9263, 0.0, -0.3768, 0.9263, 0.0, 0.3886, 0.9214, 0.0, 0.3886, 0.9214, 0.0, 0.3886, 0.9214, 0.0, 0.3886, 0.9214, 0.0, 0.9263, 0.3768, 0.0, 0.9263, 0.3768, 0.0, 0.9263, 0.3768, 0.0, 0.9263, 0.3768, 0.3104, 0.8759, -0.3694, 0.3104, 0.8759, -0.3694, 0.3104, 0.8759, -0.3694, 0.3104, 0.8759, -0.3694, -0.2979, 0.8796, -0.371, -0.2979, 0.8796, -0.371, -0.2979, 0.8796, -0.371, -0.2979, 0.8796, -0.371, 0.225, 0.3818, -0.8964, 0.225, 0.3818, -0.8964, 0.225, 0.3818, -0.8964, 0.225, 0.3818, -0.8964, -0.349, 0.3603, -0.8651, -0.349, 0.3603, -0.8651, -0.349, 0.3603, -0.8651, -0.349, 0.3603, -0.8651, 0.1451, -0.3939, -0.9076, 0.1451, -0.3939, -0.9076, 0.1451, -0.3939, -0.9076, 0.1451, -0.3939, -0.9076, -0.482, -0.3576, -0.7998, -0.482, -0.3576, -0.7998, -0.482, -0.3576, -0.7998, -0.482, -0.3576, -0.7998, 0.2893, -0.8839, -0.3674, 0.2893, -0.8839, -0.3674, 0.2893, -0.8839, -0.3674, 0.2893, -0.8839, -0.3674, -0.3297, -0.8735, -0.3583, -0.3297, -0.8735, -0.3583, -0.3297, -0.8735, -0.3583, -0.3297, -0.8735, -0.3583, 0.374, -0.8563, 0.3562, 0.374, -0.8563, 0.3562, 0.374, -0.8563, 0.3562, 0.374, -0.8563, 0.3562, -0.4065, -0.8415, 0.356, -0.4065, -0.8415, 0.356, -0.4065, -0.8415, 0.356, -0.4065, -0.8415, 0.356, 0.3955, -0.3411, 0.8528, 0.3955, -0.3411, 0.8528, 0.3955, -0.3411, 0.8528, 0.3955, -0.3411, 0.8528, -0.5061, -0.3249, 0.7989, -0.5061, -0.3249, 0.7989, -0.5061, -0.3249, 0.7989, -0.5061, -0.3249, 0.7989, 0.4877, 0.3443, 0.8023, 0.4877, 0.3443, 0.8023, 0.4877, 0.3443, 0.8023, 0.4877, 0.3443, 0.8023, -0.4549, 0.3545, 0.8169, -0.4549, 0.3545, 0.8169, -0.4549, 0.3545, 0.8169, -0.4549, 0.3545, 0.8169, 0.4079, 0.834, 0.3715, 0.4079, 0.834, 0.3715, 0.4079, 0.834, 0.3715, 0.4079, 0.834, 0.3715, -0.4553, 0.8231, 0.3395, -0.4553, 0.8231, 0.3395, -0.4553, 0.8231, 0.3395, -0.4553, 0.8231, 0.3395, 0.8141, 0.5351, -0.2257, 0.8141, 0.5351, -0.2257, 0.8141, 0.5351, -0.2257, 0.8141, 0.5351, -0.2257, -0.7195, 0.6429, -0.2625, -0.7195, 0.6429, -0.2625, -0.7195, 0.6429, -0.2625, -0.7195, 0.6429, -0.2625, 0.8141, 0.2188, -0.5379, 0.8141, 0.2188, -0.5379, 0.8141, 0.2188, -0.5379, 0.8141, 0.2188, -0.5379, -0.6044, 0.2853, -0.7439, -0.6044, 0.2853, -0.7439, -0.6044, 0.2853, -0.7439, -0.6044, 0.2853, -0.7439, 0.8141, -0.2257, -0.5351, 0.8141, -0.2257, -0.5351, 0.8141, -0.2257, -0.5351, 0.8141, -0.2257, -0.5351, -0.6044, -0.2948, -0.7401, -0.6044, -0.2948, -0.7401, -0.6044, -0.2948, -0.7401, -0.6044, -0.2948, -0.7401, 0.8141, -0.5379, -0.2188, 0.8141, -0.5379, -0.2188, 0.8141, -0.5379, -0.2188, 0.8141, -0.5379, -0.2188, -0.8141, -0.5379, -0.2188, -0.8141, -0.5379, -0.2188, -0.8141, -0.5379, -0.2188, -0.8141, -0.5379, -0.2188, 0.6936, -0.6599, 0.289, 0.6936, -0.6599, 0.289, 0.6936, -0.6599, 0.289, 0.6936, -0.6599, 0.289, -0.6936, -0.6599, 0.289, -0.6936, -0.6599, 0.289, -0.6936, -0.6599, 0.289, -0.6936, -0.6599, 0.289, 0.6936, -0.2805, 0.6635, 0.6936, -0.2805, 0.6635, 0.6936, -0.2805, 0.6635, 0.6936, -0.2805, 0.6635, -0.6936, -0.2805, 0.6635, -0.6936, -0.2805, 0.6635, -0.6936, -0.2805, 0.6635, -0.6936, -0.2805, 0.6635, 0.6563, 0.3047, 0.6903, 0.6563, 0.3047, 0.6903, 0.6563, 0.3047, 0.6903, 0.6563, 0.3047, 0.6903, -0.6563, 0.3047, 0.6903, -0.6563, 0.3047, 0.6903, -0.6563, 0.3047, 0.6903, -0.6563, 0.3047, 0.6903, 0.6563, 0.6941, 0.2958, 0.6563, 0.6941, 0.2958, 0.6563, 0.6941, 0.2958, 0.6563, 0.6941, 0.2958, -0.5809, 0.7522, 0.311, -0.5809, 0.7522, 0.311, -0.5809, 0.7522, 0.311, -0.5809, 0.7522, 0.311, -0.9228, -0.3478, -0.1656, -0.9228, -0.3478, -0.1656, -0.9228, -0.3478, -0.1656, -0.9228, -0.3478, -0.1656, -0.8858, -0.4202, 0.1971, -0.8858, -0.4202, 0.1971, -0.8858, -0.4202, 0.1971, -0.8858, -0.4202, 0.1971, -0.8343, -0.2201, 0.5055, -0.8343, -0.2201, 0.5055, -0.8343, -0.2201, 0.5055, -0.8343, -0.2201, 0.5055, -0.9196, 0.1527, 0.362, -0.9196, 0.1527, 0.362, -0.9196, 0.1527, 0.362, -0.9196, 0.1527, 0.362, -0.7814, 0.5814, 0.2267, -0.7814, 0.5814, 0.2267, -0.7814, 0.5814, 0.2267, -0.7814, 0.5814, 0.2267, -0.8204, 0.5315, -0.2108, -0.8204, 0.5315, -0.2108, -0.8204, 0.5315, -0.2108, -0.8204, 0.5315, -0.2108, -0.8347, 0.1949, -0.5151, -0.8347, 0.1949, -0.5151, -0.8347, 0.1949, -0.5151, -0.8347, 0.1949, -0.5151, -0.6581, -0.2926, -0.6938, -0.6581, -0.2926, -0.6938, -0.6581, -0.2926, -0.6938, -0.6581, -0.2926, -0.6938, -1.0, -4.981e-09, 0.0, -1.0, -3.142e-08, 0.0, -1.0, -2.967e-08, 0.0, -1.0, 9.077e-09, 0.0, -1.0, -3.142e-08, 0.0, -1.0, 0.0, 0.0, -1.0, 0.0, 0.0, -1.0, -2.967e-08, 0.0, -1.0, 0.0, 0.0, -1.0, 3.468e-08, 0.0, -1.0, 2.674e-08, 0.0, -1.0, 0.0, 0.0, -1.0, 3.468e-08, 0.0, -1.0, 3.055e-08, 0.0, -1.0, 2.939e-08, 0.0, -1.0, 2.674e-08, 0.0, -1.0, 3.055e-08, 0.0, -1.0, 1.485e-08, 0.0, -1.0, 1.613e-08, 0.0, -1.0, 2.939e-08, 0.0, -1.0, 1.485e-08, 0.0, -1.0, 3.072e-08, 0.0, -1.0, 3.075e-08, 0.0, -1.0, 1.613e-08, 0.0, -1.0, 3.072e-08, 0.0, -1.0, 4.953e-08, 0.0, -1.0, 4.857e-08, 0.0, -1.0, 3.075e-08, 0.0, -1.0, 4.953e-08, 0.0, -1.0, -4.981e-09, 0.0, -1.0, 9.077e-09, 0.0, -1.0, 4.857e-08, 0.0, 0.8064, -0.5393, -0.2429, 0.8064, -0.5393, -0.2429, 0.8064, -0.5393, -0.2429, 0.8064, -0.5393, -0.2429, 0.7246, -0.2763, -0.6313, 0.7246, -0.2763, -0.6313, 0.7246, -0.2763, -0.6313, 0.7246, -0.2763, -0.6313, 0.7712, -0.5801, 0.2622, 0.7712, -0.5801, 0.2622, 0.7712, -0.5801, 0.2622, 0.7712, -0.5801, 0.2622, 0.8104, 0.2208, -0.5428, 0.8104, 0.2208, -0.5428, 0.8104, 0.2208, -0.5428, 0.8104, 0.2208, -0.5428, 0.8385, 0.5121, -0.1863, 0.8385, 0.5121, -0.1863, 0.8385, 0.5121, -0.1863, 0.8385, 0.5121, -0.1863, 0.7602, 0.6071, 0.2313, 0.7602, 0.6071, 0.2313, 0.7602, 0.6071, 0.2313, 0.7602, 0.6071, 0.2313, 0.8731, 0.1717, 0.4563, 0.8731, 0.1717, 0.4563, 0.8731, 0.1717, 0.4563, 0.8731, 0.1717, 0.4563, 0.753, -0.2603, 0.6044, 0.753, -0.2603, 0.6044, 0.753, -0.2603, 0.6044, 0.753, -0.2603, 0.6044, 1.0, 0.0, 0.0, 1.0, 0.0, 0.0, 1.0, 0.0, 0.0, 1.0, 0.0, 0.0, 1.0, 0.0, 0.0, 1.0, -1.589e-08, 0.0, 1.0, -1.651e-08, 0.0, 1.0, 0.0, 0.0, 1.0, -1.589e-08, 0.0, 1.0, -1.876e-08, 0.0, 1.0, -1.443e-08, 0.0, 1.0, -1.651e-08, 0.0, 1.0, -1.876e-08, 0.0, 1.0, 3.212e-08, 0.0, 1.0, 2.971e-08, 0.0, 1.0, -1.443e-08, 0.0, 1.0, 3.212e-08, 0.0, 1.0, 4.182e-08, 0.0, 1.0, 3.709e-08, 0.0, 1.0, 2.971e-08, 0.0, 1.0, 4.182e-08, 0.0, 1.0, 8.836e-09, 0.0, 1.0, 8.1e-09, 0.0, 1.0, 3.709e-08, 0.0, 1.0, 8.836e-09, 0.0, 1.0, 0.0, 0.0, 1.0, 0.0, 0.0, 1.0, 8.1e-09, 0.0, 1.0, 0.0, 0.0, 1.0, 0.0, 0.0, 1.0, 0.0, 0.0, 1.0, 0.0, 0.0, 0.0, -0.9263, -0.3768, 0.0, -0.9263, -0.3768, 0.0, -0.9263, -0.3768, 0.0, -0.9263, -0.3768, 0.0, -0.3886, -0.9214, 0.0, -0.3886, -0.9214, 0.0, -0.3886, -0.9214, 0.0, -0.3886, -0.9214, 0.0, 0.3768, -0.9263, 0.0, 0.3768, -0.9263, 0.0, 0.3768, -0.9263, 0.0, 0.3768, -0.9263, 0.0, 0.9214, -0.3886, 0.0, 0.9214, -0.3886, 0.0, 0.9214, -0.3886, 0.0, 0.9214, -0.3886, 0.0, 0.9263, 0.3768, 0.0, 0.9263, 0.3768, 0.0, 0.9263, 0.3768, 0.0, 0.9263, 0.3768, 0.0, 0.3886, 0.9214, 0.0, 0.3886, 0.9214, 0.0, 0.3886, 0.9214, 0.0, 0.3886, 0.9214, 0.0, -0.3768, 0.9263, 0.0, -0.3768, 0.9263, 0.0, -0.3768, 0.9263, 0.0, -0.3768, 0.9263, 0.0, -0.9214, 0.3886, 0.0, -0.9214, 0.3886, 0.0, -0.9214, 0.3886, 0.0, -0.9214, 0.3886, 0.5343, 0.5598, -0.6334, 0.5343, 0.5598, -0.6334, 0.5343, 0.5598, -0.6334, 0.0, -0.3886, -0.9214, 0.0, -0.3886, -0.9214, 0.0, -0.3886, -0.9214, 0.0, -0.9263, -0.3768, 0.0, -0.9263, -0.3768, 0.0, -0.9263, -0.3768, 0.0, -0.9263, -0.3768, 0.0, -0.9214, 0.3886, 0.0, -0.9214, 0.3886, 0.0, -0.9214, 0.3886, 0.0, -0.9214, 0.3886, 0.0, -0.3768, 0.9263, 0.0, -0.3768, 0.9263, 0.0, -0.3768, 0.9263, 0.0, -0.3768, 0.9263, 1.0, 4.337e-07, 8.294e-10, 1.0, 3.535e-07, 2.278e-07, 1.0, 3.477e-07, 2.378e-07, 1.0, 4.337e-07, 8.294e-10, 1.0, 3.535e-07, 2.278e-07, 1.0, 9.179e-08, 3.119e-07, 1.0, 8.344e-08, 3.108e-07, 1.0, 3.477e-07, 2.378e-07, 1.0, 9.179e-08, 3.119e-07, 1.0, -2.277e-07, 1.979e-07, 1.0, -2.329e-07, 1.936e-07, 1.0, 8.344e-08, 3.108e-07, 1.0, -2.988e-07, -2.04e-08, 1.0, -2.366e-07, -2.378e-07, 1.0, -2.366e-07, -2.378e-07, 1.0, -3.007e-07, -1.254e-08, 1.0, -2.366e-07, -2.378e-07, 1.0, -5.808e-08, -3.353e-07, 1.0, -5.808e-08, -3.353e-07, 1.0, -2.366e-07, -2.378e-07, -1.0, 4.234e-07, 1.585e-08, -1.0, 4.07e-07, -2.693e-07, -1.0, 3.991e-07, -2.751e-07, -1.0, 4.376e-07, 1.413e-09, -1.0, 4.07e-07, -2.693e-07, -1.0, -2.633e-08, -3.608e-07, -1.0, 6.657e-08, -3.786e-07, -1.0, 3.991e-07, -2.751e-07, -1.0, -2.091e-07, -2.378e-07, -1.0, -2.705e-07, 2.168e-09, -1.0, -2.705e-07, 2.168e-09, -1.0, -2.091e-07, -2.378e-07, -1.0, -2.705e-07, 2.168e-09, -1.0, -2.028e-07, 2.408e-07, -1.0, -2.028e-07, 2.408e-07, -1.0, -2.705e-07, 2.168e-09, -1.0, -2.028e-07, 2.408e-07, -1.0, 1.775e-08, 3.41e-07, -1.0, 1.775e-08, 3.41e-07, -1.0, -2.028e-07, 2.408e-07, -0.4615, 0.1815, 0.8684, -0.4615, 0.1815, 0.8684, -0.4615, 0.1815, 0.8684, 0.8443, 0.4965, 0.2019, 0.8443, 0.4965, 0.2019, 0.8443, 0.4965, 0.2019, 0.8443, 0.2083, 0.4938, 0.8443, 0.2083, 0.4938, 0.8443, 0.2083, 0.4938, 0.8443, 0.2083, 0.4938, 0.8443, -0.2019, 0.4965, 0.8443, -0.2019, 0.4965, 0.8443, -0.2019, 0.4965, 0.8443, -0.4938, 0.2083, 0.8443, -0.4938, 0.2083, 0.8443, -0.4938, 0.2083, 0.8443, -0.4938, 0.2083, 0.8443, -0.4965, -0.2019, 0.8443, -0.4965, -0.2019, 0.8443, -0.4965, -0.2019, 0.8443, -0.2083, -0.4938, 0.8443, -0.2083, -0.4938, 0.8443, -0.2083, -0.4938, 0.8443, -0.2083, -0.4938, 0.8443, 0.2019, -0.4965, 0.8443, 0.2019, -0.4965, 0.8443, 0.2019, -0.4965, 0.8443, 0.4938, -0.2083, 0.8443, 0.4938, -0.2083, 0.8443, 0.4938, -0.2083, 0.8443, 0.4938, -0.2083, -0.8439, 0.4943, -0.2085, -0.8439, 0.4943, -0.2085, -0.8439, 0.4943, -0.2085, -0.8439, 0.4943, -0.2085, -0.8439, 0.2021, -0.4969, -0.8439, 0.2021, -0.4969, -0.8439, 0.2021, -0.4969, -0.8439, -0.2085, -0.4943, -0.8439, -0.2085, -0.4943, -0.8439, -0.2085, -0.4943, -0.8439, -0.2085, -0.4943, -0.8439, -0.4969, -0.2021, -0.8439, -0.4969, -0.2021, -0.8439, -0.4969, -0.2021, -0.8439, -0.4943, 0.2085, -0.8439, -0.4943, 0.2085, -0.8439, -0.4943, 0.2085, -0.8439, -0.4943, 0.2085, -0.8439, -0.2021, 0.4969, -0.8439, -0.2021, 0.4969, -0.8439, -0.2021, 0.4969, -0.8439, 0.2085, 0.4943, -0.8439, 0.2085, 0.4943, -0.8439, 0.2085, 0.4943, -0.8439, 0.2085, 0.4943, -0.8439, 0.4969, 0.2021, -0.8439, 0.4969, 0.2021, -0.8439, 0.4969, 0.2021, 3.108e-07, 0.9263, 0.3768, 3.108e-07, 0.9263, 0.3768, 3.108e-07, 0.9263, 0.3768, 3.108e-07, 0.9263, 0.3768, 3.108e-07, 0.9263, 0.3768, -1.0, 2.425e-07, 2.293e-07, -1.0, 2.959e-07, 1.452e-07, -1.0, 4.234e-07, 1.585e-08, -1.0, 4.376e-07, 1.413e-09, -1.0, 2.333e-07, 2.439e-07, -1.0, 1.775e-08, 3.41e-07, -1.0, 1.707e-07, 3.426e-07, -1.0, 2.425e-07, 2.293e-07, -1.0, 2.333e-07, 2.439e-07, -1.0, 1.775e-08, 3.41e-07, -0.5294, 0.6222, 0.5767, -0.5294, 0.6222, 0.5767, -0.5294, 0.6222, 0.5767, -1.0, -2.633e-08, -3.608e-07, -1.0, -2.091e-07, -2.378e-07, -1.0, -2.091e-07, -2.378e-07, -1.0, 6.657e-08, -3.786e-07, -0.611, 0.3343, -0.7176, -0.611, 0.3343, -0.7176, -0.611, 0.3343, -0.7176, -0.611, 0.3343, -0.7176, -0.7291, 0.5593, -0.3944, -0.7291, 0.5593, -0.3944, -0.7291, 0.5593, -0.3944, 0.0, -0.3886, -0.9214, 0.0, -0.3886, -0.9214, 0.0, -0.3886, -0.9214, 0.0, -0.3886, -0.9214, 1.0, -2.277e-07, 1.979e-07, 1.0, -2.988e-07, -2.04e-08, 1.0, -3.007e-07, -1.254e-08, 1.0, -2.329e-07, 1.936e-07, 3.289e-07, 0.3886, 0.9214, 3.289e-07, 0.3886, 0.9214, 3.289e-07, 0.3886, 0.9214, 3.289e-07, 0.3886, 0.9214, 3.289e-07, 0.3886, 0.9214, 0.6131, -0.2617, 0.7454, 0.6131, -0.2617, 0.7454, 0.6131, -0.2617, 0.7454, 0.6131, -0.2617, 0.7454, 0.5688, -0.7062, 0.4215, 0.5688, -0.7062, 0.4215, 0.5688, -0.7062, 0.4215, 0.7291, 0.1252, 0.6728, 0.7291, 0.1252, 0.6728, 0.7291, 0.1252, 0.6728, 1.0, 2.871e-07, -2.279e-07, 1.0, 4.617e-07, -1.364e-07, 1.0, 4.337e-07, 8.294e-10, 1.0, 4.337e-07, 8.294e-10, 1.0, 2.742e-07, -2.347e-07, 1.0, -5.808e-08, -3.353e-07, 1.0, 8.668e-08, -3.33e-07, 1.0, 2.871e-07, -2.279e-07, 1.0, 2.742e-07, -2.347e-07, 1.0, -5.808e-08, -3.353e-07, 7.124e-08, 0.3768, -0.9263, 7.124e-08, 0.3768, -0.9263, 7.124e-08, 0.3768, -0.9263, 7.124e-08, 0.3768, -0.9263, 7.124e-08, 0.3768, -0.9263, -2.378e-07, 0.9214, -0.3886, -2.378e-07, 0.9214, -0.3886, -2.378e-07, 0.9214, -0.3886, -2.378e-07, 0.9214, -0.3886, -2.378e-07, 0.9214, -0.3886, 0.5304, 0.4961, -0.6874, 0.5304, 0.4961, -0.6874, 0.5304, 0.4961, -0.6874, 1.0, 0.0, 0.0, 1.0, 0.0, 0.0, 1.0, 0.0, 0.0, 1.0, 0.0, 0.0, -1.0, -1.262e-07, 0.0, -1.0, -1.262e-07, 0.0, -1.0, -1.262e-07, 0.0, -1.0, -1.262e-07, 0.0, -5.164e-08, 0.9817, 0.1906, 0.0, 0.9817, 0.1906, 0.0, 0.9817, 0.1906, -5.164e-08, 0.9817, 0.1906, -6.715e-08, -0.9817, -0.1906, 4.716e-08, -0.9817, -0.1906, 8.217e-08, -0.9817, -0.1906, -6.715e-08, -0.9817, -0.1906, 1.0, 1.94e-08, 0.0, 1.0, 1.94e-08, 0.0, 1.0, -1.2e-08, 0.0, 1.0, -1.2e-08, 0.0, -1.0, 5.645e-08, 0.0, -1.0, -6.468e-07, -6.676e-07, -1.0, -4.924e-07, -5.21e-07, -1.0, 5.645e-08, 0.0, 0.0, -0.9817, -0.1906, 7.342e-08, -0.9817, -0.1906, 1.326e-07, -0.9817, -0.1906, 1.326e-07, -0.9817, -0.1906, 7.342e-08, -0.9817, -0.1906, 8.217e-08, -0.9817, -0.1906, 4.716e-08, -0.9817, -0.1906, 1.0, -4.85e-08, 0.0, 1.0, -1.2e-08, 0.0, 1.0, -1.2e-08, 0.0, 1.0, -4.85e-08, 0.0, -5.164e-08, 0.9817, 0.1906, -5.164e-08, 0.9817, 0.1906, -5.164e-08, 0.9817, 0.1906, -5.164e-08, 0.9817, 0.1906, -1.0, -2.08e-07, 1.054e-06, -1.0, -1.116e-06, 5.794e-07, -1.0, -5.197e-07, 6.57e-07, -1.0, -6.468e-07, -6.676e-07, -1.0, -5.197e-07, 6.57e-07, -1.0, -1.116e-06, 5.794e-07, -1.0, -4.924e-07, -5.21e-07, 0.0, -0.9817, -0.1906, 0.0, -0.9817, -0.1906, 0.0, -0.9817, -0.1906, 7.342e-08, -0.9817, -0.1906, 1.0, -5.359e-08, 0.0, 1.0, -4.85e-08, 0.0, 1.0, -4.85e-08, 0.0, 1.0, -5.359e-08, 0.0, 0.0, 0.9817, 0.1906, -5.164e-08, 0.9817, 0.1906, -5.164e-08, 0.9817, 0.1906, 0.0, 0.9817, 0.1906, -1.0, -1.34e-08, 0.0, -1.0, -1.34e-08, 0.0, -1.0, -2.08e-07, 1.054e-06, -1.0, -5.197e-07, 6.57e-07, -0.6191, -0.5708, -0.5393, -0.6191, -0.5708, -0.5393, -0.6191, -0.5708, -0.5393, -0.4305, -0.6409, 0.6356, -0.4305, -0.6409, 0.6356, -0.4305, -0.6409, 0.6356, -1.367e-07, 0.2683, 0.9633, -1.367e-07, 0.2683, 0.9633, -1.367e-07, 0.2683, 0.9633, -1.367e-07, 0.2683, 0.9633, 2.506e-08, -0.2683, -0.9633, 2.506e-08, -0.2683, -0.9633, 1.243e-08, -0.2683, -0.9633, 1.262e-08, -0.2683, -0.9633, -1.0, 1.432e-08, 0.0, -1.0, 1.432e-08, 0.0, -1.0, 1.432e-08, 0.0, -1.0, 1.432e-08, 0.0, 0.0, 0.2683, 0.9633, 0.0, 0.2683, 0.9633, 0.0, 0.2683, 0.9633, 0.0, 0.2683, 0.9633, 0.0, 0.2683, 0.9633, 1.0, 1.154e-08, 0.0, 1.0, 3.923e-08, 0.0, 1.0, 3.923e-08, 0.0, 1.0, 3.923e-08, 0.0, 1.0, 1.391e-08, 0.0, -1.0, 3.146e-08, 0.0, -1.0, 3.146e-08, 0.0, -1.0, 3.146e-08, 0.0, -1.0, 3.146e-08, 0.0, 1.262e-08, -0.2683, -0.9633, 1.243e-08, -0.2683, -0.9633, 0.0, -0.2683, -0.9633, 0.0, -0.2683, -0.9633, -0.3845, -0.5889, 0.7109, -0.3845, -0.5889, 0.7109, -0.3845, -0.5889, 0.7109, -0.4481, 0.838, 0.3115, -0.4481, 0.838, 0.3115, -0.4481, 0.838, 0.3115, 1.0, 1.154e-08, 0.0, 1.0, 1.391e-08, 0.0, 1.0, -1.378e-08, 0.0, 1.0, -1.378e-08, 0.0, 0.0, 0.7026, -0.7116, 0.0, 0.7026, -0.7116, 0.0, 0.7026, -0.7116, 0.0, 0.7026, -0.7116, 0.0, -0.7026, 0.7116, 0.0, -0.7026, 0.7116, 0.0, -0.7026, 0.7116, 0.0, -0.7026, 0.7116, 1.0, -2.639e-08, 0.0, 1.0, -2.639e-08, 0.0, 1.0, -2.639e-08, 0.0, 1.0, -2.639e-08, 0.0, -1.0, -1.847e-08, 0.0, -1.0, -1.847e-08, 0.0, -1.0, -1.847e-08, 0.0, -1.0, -1.847e-08, 0.0])] * 3)])

# ---- objects
ob_sm_veh_wheelbarrow_01 = bpy.data.objects.new('SM_Veh_Wheelbarrow_01', me_mesh)

# ---- transforms, parenting, visibility, modifiers, constraints
ob_sm_veh_wheelbarrow_01.location = (0.0, 0.0, -0.2881)
ob_sm_veh_wheelbarrow_01.rotation_euler = (1.571, -0.0, 0.0)
ob_sm_veh_wheelbarrow_01.scale = (0.01, 0.01, 0.01)
ob_sm_veh_wheelbarrow_01.color = (0.8, 0.8, 0.8, 1.0)

# ---- collection membership
scene.collection.objects.link(ob_sm_veh_wheelbarrow_01)

# ---- scene / render settings (as saved in the file)
scene.frame_start = 1; scene.frame_end = 250; scene.frame_set(1)
scene.render.engine = 'BLENDER_EEVEE_NEXT'
scene.cycles.sampling_pattern = 'TABULATED_SOBOL'
scene.view_settings.view_transform = 'Filmic'
bpy.context.view_layer.update()

# ---- added for rendering (the .blend has no active camera and no usable light): camera, sun
cam_auto = bpy.data.cameras.new('AutoCamera')
cam_auto.lens = 50.0
cam_auto.sensor_width = 36.0
cam_auto.clip_end = 1000.0
ob_auto_camera = bpy.data.objects.new('AutoCamera', cam_auto)
scene.collection.objects.link(ob_auto_camera)
ob_auto_camera.location = (2.15078, -1.83058, 1.7927)
ob_auto_camera.rotation_euler = (1.09748, -7.21219e-08, 0.694738)
scene.camera = ob_auto_camera
light_auto_sun = bpy.data.lights.new('AutoSun', 'SUN')
light_auto_sun.energy = 3.0
light_auto_sun.angle = 0.0523599
ob_auto_sun = bpy.data.objects.new('AutoSun', light_auto_sun)
scene.collection.objects.link(ob_auto_sun)
ob_auto_sun.rotation_euler = (0.872665, 0.174533, 0.523599)
bpy.context.view_layer.update()
